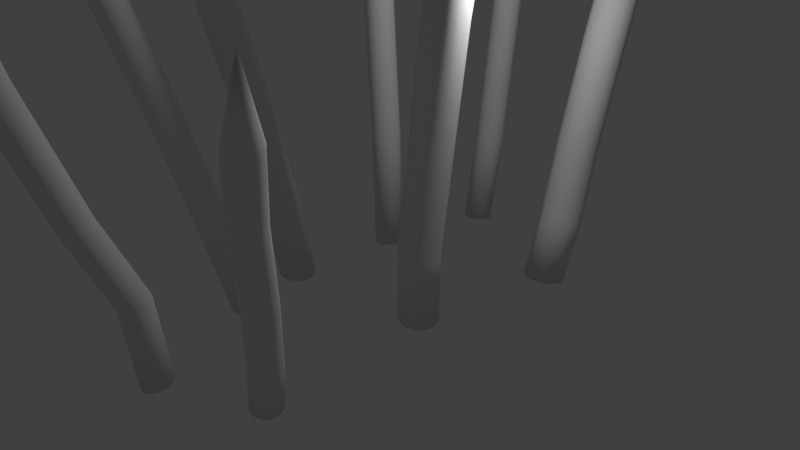 # Source: spears_blood.blend  (saved by Blender 2.66.0; exported with 4.5.12 LTS)
import bpy
from mathutils import Matrix  # noqa: F401  (used for matrix-valued properties, if any)

bpy.ops.wm.read_factory_settings(use_empty=True)
scene = bpy.context.scene
scene.name = 'Scene'

# ---- collections
col_collection_1 = bpy.data.collections.new('Collection 1'); scene.collection.children.link(col_collection_1)

# ---- materials (node trees are filled in below, after node groups)
mat_bark = bpy.data.materials.new('bark')
mat_bark.alpha_threshold = 0.0
mat_bark.use_transparent_shadow = False
mat_bark.preview_render_type = 'FLAT'
mat_bark.roughness = 0.5
mat_bark.specular_intensity = 0.1061
mat_bark.line_color = (0.0, 0.0, 0.0, 1.0)
mat_tip = bpy.data.materials.new('tip')
mat_tip.alpha_threshold = 0.0
mat_tip.use_transparent_shadow = False
mat_tip.roughness = 0.5
mat_tip.line_color = (0.0, 0.0, 0.0, 1.0)
mat_bloodbark = bpy.data.materials.new('bloodbark')
mat_bloodbark.alpha_threshold = 0.0
mat_bloodbark.use_transparent_shadow = False
mat_bloodbark.roughness = 0.5
mat_bloodbark.line_color = (0.0, 0.0, 0.0, 1.0)

# ---- material node trees

# ---- world
world_world = bpy.data.worlds.new('World'); scene.world = world_world
world_world.color = (0.05088, 0.05088, 0.05088)
world_world.use_sun_shadow = False
world_world.sun_shadow_jitter_overblur = 0.0
world_world.cycles.sampling_method = 'MANUAL'
world_world.cycles.sample_map_resolution = 256

# ---- cameras
cam_camera = bpy.data.cameras.new('Camera')
cam_camera.clip_end = 100.0
cam_camera.lens = 35.0
cam_camera.sensor_width = 32.0
cam_camera.sensor_height = 18.0
cam_camera.ortho_scale = 7.314
cam_camera.dof.focus_distance = 0.0
cam_camera.dof.aperture_fstop = 128.0

# ---- lights
light_lamp = bpy.data.lights.new('Lamp', 'POINT')
light_lamp.transmission_factor = 0.0
light_lamp.cutoff_distance = 30.0
light_lamp.energy = 100.0
light_lamp.shadow_buffer_clip_start = 1.001
light_lamp.shadow_soft_size = 0.1
light_lamp.shadow_maximum_resolution = 0.006
light_lamp.use_absolute_resolution = True
light_lamp.cycles.use_multiple_importance_sampling = False

# ---- meshes
me_grid_014 = bpy.data.meshes.new('Grid.014')
me_grid_014.from_pydata([(-0.2662, -4.35, 2.868), (-0.1889, -3.886, 1.676), (-0.179, -3.887, 1.728), (-0.07683, -3.9, 1.642), (-0.07803, -3.906, 1.689), (-0.002127, -3.972, 1.664), (-0.009439, -3.986, 1.714), (0.02306, -4.065, 1.622), (0.01812, -4.075, 1.661), (-0.004661, -4.164, 1.628), (-0.01213, -4.178, 1.674), (-0.07851, -4.224, 1.561), (-0.08291, -4.238, 1.623), (-0.1819, -4.245, 1.583), (-0.1844, -4.269, 1.648), (-0.2759, -4.219, 1.554), (-0.2802, -4.233, 1.614), (-0.3383, -4.157, 1.602), (-0.354, -4.17, 1.662), (-0.3723, -4.051, 1.586), (-0.3766, -4.065, 1.646), (-0.3518, -3.981, 1.651), (-0.3513, -3.979, 1.702), (-0.2649, -3.897, 1.636), (-0.2755, -3.902, 1.682), (-0.09491, -3.616, 0.5528), (0.003421, -3.644, 0.5508), (0.07468, -3.716, 0.5387), (0.09978, -3.812, 0.5197), (0.07199, -3.907, 0.4989), (-0.001247, -3.975, 0.4818), (-0.1003, -3.998, 0.4731), (-0.1986, -3.97, 0.475), (-0.2699, -3.899, 0.4871), (-0.295, -3.803, 0.5061), (-0.2672, -3.708, 0.5269), (-0.194, -3.639, 0.544), (-0.07723, -3.117, -0.9246), (0.02144, -3.144, -0.928), (0.09347, -3.215, -0.9417), (0.1196, -3.31, -0.9621), (0.09271, -3.405, -0.9836), (0.02013, -3.474, -1.001), (-0.07875, -3.499, -1.008), (-0.1774, -3.472, -1.005), (-0.2495, -3.401, -0.9913), (-0.2755, -3.306, -0.9709), (-0.2487, -3.211, -0.9494), (-0.1761, -3.142, -0.9324), (0.04076, -2.726, -1.883), (0.1395, -2.752, -1.886), (0.2117, -2.822, -1.899), (0.238, -2.918, -1.919), (0.2114, -3.013, -1.94), (0.139, -3.083, -1.957), (0.04019, -3.107, -1.965), (-0.05855, -3.081, -1.961), (-0.1307, -3.01, -1.948), (-0.1571, -2.915, -1.928), (-0.1305, -2.82, -1.907), (-0.05805, -2.75, -1.89), (0.04791, -2.617, -2.937), (0.1467, -2.643, -2.94), (0.2189, -2.713, -2.953), (0.2452, -2.809, -2.973), (0.2186, -2.904, -2.994), (0.1462, -2.974, -3.011), (0.04734, -2.998, -3.019), (-0.05139, -2.972, -3.016), (-0.1236, -2.901, -3.002), (-0.1499, -2.806, -2.982), (-0.1233, -2.711, -2.961), (-0.0509, -2.641, -2.945), (2.024, -2.656, 1.063), (1.828, -2.393, 0.2059), (1.849, -2.385, 0.2411), (1.931, -2.404, 0.1599), (1.94, -2.403, 0.1933), (2.013, -2.466, 0.1601), (2.017, -2.473, 0.1969), (2.036, -2.563, 0.1245), (2.04, -2.566, 0.1527), (2.017, -2.66, 0.1333), (2.02, -2.666, 0.1673), (1.936, -2.734, 0.09963), (1.945, -2.739, 0.144), (1.842, -2.758, 0.1351), (1.854, -2.772, 0.1818), (1.743, -2.745, 0.1335), (1.752, -2.749, 0.1768), (1.688, -2.68, 0.1805), (1.685, -2.684, 0.226), (1.644, -2.582, 0.1762), (1.653, -2.586, 0.2198), (1.672, -2.501, 0.2197), (1.682, -2.49, 0.2557), (1.747, -2.415, 0.1923), (1.747, -2.413, 0.2275), (1.677, -2.307, -0.6076), (1.774, -2.328, -0.6285), (1.845, -2.395, -0.6517), (1.873, -2.491, -0.6711), (1.848, -2.589, -0.6814), (1.778, -2.663, -0.6799), (1.682, -2.694, -0.6669), (1.585, -2.673, -0.646), (1.513, -2.606, -0.6227), (1.486, -2.511, -0.6033), (1.511, -2.413, -0.593), (1.58, -2.338, -0.5946), (1.364, -2.061, -1.656), (1.461, -2.081, -1.678), (1.533, -2.147, -1.702), (1.561, -2.242, -1.723), (1.537, -2.34, -1.734), (1.468, -2.415, -1.732), (1.372, -2.447, -1.719), (1.275, -2.427, -1.697), (1.203, -2.361, -1.672), (1.175, -2.266, -1.651), (1.199, -2.168, -1.641), (1.268, -2.093, -1.642), (1.214, -1.965, -2.459), (1.311, -1.985, -2.481), (1.384, -2.051, -2.505), (1.412, -2.146, -2.525), (1.388, -2.244, -2.536), (1.319, -2.32, -2.534), (1.224, -2.352, -2.521), (1.127, -2.332, -2.499), (1.054, -2.266, -2.474), (1.026, -2.171, -2.454), (1.05, -2.073, -2.443), (1.118, -1.998, -2.445), (1.049, -1.893, -3.105), (1.146, -1.912, -3.127), (1.218, -1.978, -3.151), (1.246, -2.073, -3.171), (1.223, -2.172, -3.182), (1.154, -2.247, -3.18), (1.058, -2.279, -3.167), (0.9613, -2.26, -3.145), (0.8889, -2.193, -3.12), (0.8607, -2.099, -3.1), (0.8842, -2.0, -3.089), (0.953, -1.925, -3.091), (-1.36, -3.179, 4.805), (-1.252, -2.587, 3.164), (-1.244, -2.592, 3.235), (-1.138, -2.592, 3.122), (-1.141, -2.603, 3.185), (-1.061, -2.665, 3.159), (-1.07, -2.685, 3.228), (-1.03, -2.756, 3.113), (-1.036, -2.769, 3.165), (-1.054, -2.86, 3.131), (-1.063, -2.878, 3.193), (-1.122, -2.919, 3.046), (-1.128, -2.939, 3.13), (-1.225, -2.947, 3.076), (-1.23, -2.979, 3.166), (-1.319, -2.923, 3.034), (-1.325, -2.943, 3.116), (-1.386, -2.867, 3.092), (-1.404, -2.886, 3.173), (-1.424, -2.758, 3.058), (-1.43, -2.778, 3.14), (-1.409, -2.691, 3.139), (-1.411, -2.693, 3.207), (-1.326, -2.598, 3.111), (-1.338, -2.608, 3.174), (-1.121, -2.2, 1.636), (-1.022, -2.223, 1.637), (-0.947, -2.292, 1.629), (-0.9169, -2.389, 1.614), (-0.9397, -2.486, 1.595), (-1.009, -2.558, 1.578), (-1.107, -2.586, 1.567), (-1.206, -2.563, 1.566), (-1.281, -2.494, 1.574), (-1.311, -2.398, 1.59), (-1.288, -2.3, 1.609), (-1.219, -2.228, 1.625), (-1.062, -1.548, -0.3904), (-0.9618, -1.57, -0.3911), (-0.8862, -1.638, -0.4016), (-0.8551, -1.733, -0.419), (-0.8769, -1.83, -0.4386), (-0.9457, -1.903, -0.4553), (-1.043, -1.933, -0.4645), (-1.143, -1.911, -0.4637), (-1.219, -1.843, -0.4533), (-1.25, -1.748, -0.4359), (-1.228, -1.65, -0.4162), (-1.159, -1.577, -0.3996), (-0.9325, -1.155, -1.9), (-0.8326, -1.177, -1.901), (-0.7569, -1.244, -1.911), (-0.7256, -1.34, -1.927), (-0.7471, -1.437, -1.946), (-0.8157, -1.511, -1.963), (-0.913, -1.541, -1.972), (-1.013, -1.519, -1.971), (-1.089, -1.451, -1.961), (-1.12, -1.355, -1.944), (-1.098, -1.258, -1.925), (-1.03, -1.185, -1.909), (-0.8718, -0.8388, -3.131), (-0.7718, -0.8607, -3.132), (-0.6961, -0.9285, -3.142), (-0.6648, -1.024, -3.159), (-0.6863, -1.121, -3.178), (-0.7549, -1.195, -3.194), (-0.8522, -1.225, -3.203), (-0.9522, -1.203, -3.203), (-1.028, -1.135, -3.193), (-1.059, -1.039, -3.176), (-1.038, -0.942, -3.157), (-0.9691, -0.8685, -3.14), (-1.742, -1.137, 4.042), (-1.599, -0.744, 2.558), (-1.587, -0.7382, 2.622), (-1.432, -0.7544, 2.525), (-1.436, -0.7564, 2.582), (-1.318, -0.8274, 2.564), (-1.33, -0.8389, 2.625), (-1.272, -0.9366, 2.526), (-1.281, -0.943, 2.573), (-1.306, -1.05, 2.543), (-1.318, -1.061, 2.6), (-1.406, -1.132, 2.466), (-1.415, -1.141, 2.541), (-1.557, -1.161, 2.489), (-1.562, -1.182, 2.571), (-1.695, -1.144, 2.447), (-1.704, -1.153, 2.521), (-1.794, -1.073, 2.494), (-1.819, -1.081, 2.567), (-1.85, -0.9575, 2.46), (-1.859, -0.9666, 2.534), (-1.829, -0.8683, 2.532), (-1.831, -0.8594, 2.593), (-1.707, -0.7672, 2.508), (-1.725, -0.7683, 2.564), (-1.412, -0.6149, 1.127), (-1.265, -0.6387, 1.133), (-1.155, -0.7155, 1.13), (-1.11, -0.8248, 1.12), (-1.143, -0.9373, 1.105), (-1.244, -1.023, 1.088), (-1.387, -1.059, 1.076), (-1.533, -1.035, 1.07), (-1.644, -0.9579, 1.072), (-1.689, -0.8486, 1.082), (-1.656, -0.7361, 1.098), (-1.555, -0.6505, 1.114), (-1.351, -0.1671, -0.6522), (-1.204, -0.1896, -0.6481), (-1.093, -0.2653, -0.6526), (-1.046, -0.3741, -0.6645), (-1.077, -0.4867, -0.6806), (-1.178, -0.573, -0.6966), (-1.32, -0.6098, -0.7082), (-1.467, -0.5873, -0.7122), (-1.579, -0.5116, -0.7077), (-1.625, -0.4028, -0.6958), (-1.594, -0.2902, -0.6797), (-1.494, -0.2039, -0.6637), (-1.174, 0.0251, -2.012), (-1.027, 0.002892, -2.008), (-0.9156, -0.07271, -2.012), (-0.8689, -0.1814, -2.023), (-0.8997, -0.2942, -2.039), (-0.9998, -0.3807, -2.055), (-1.142, -0.4179, -2.066), (-1.289, -0.3956, -2.07), (-1.401, -0.32, -2.066), (-1.448, -0.2113, -2.055), (-1.417, -0.09857, -2.039), (-1.317, -0.01204, -2.024), (-1.095, 0.1758, -3.123), (-0.9485, 0.1536, -3.119), (-0.8368, 0.07798, -3.123), (-0.79, -0.03076, -3.135), (-0.8208, -0.1435, -3.15), (-0.9209, -0.23, -3.166), (-1.063, -0.2672, -3.177), (-1.21, -0.245, -3.182), (-1.322, -0.1694, -3.177), (-1.369, -0.06063, -3.166), (-1.338, 0.05211, -3.151), (-1.238, 0.1386, -3.135), (1.598, 0.5132, 3.192), (1.459, 0.6279, 1.87), (1.48, 0.649, 1.922), (1.603, 0.6067, 1.821), (1.609, 0.6174, 1.87), (1.713, 0.53, 1.847), (1.713, 0.5309, 1.902), (1.752, 0.3947, 1.82), (1.753, 0.3981, 1.862), (1.729, 0.2676, 1.852), (1.728, 0.2686, 1.902), (1.63, 0.1568, 1.808), (1.635, 0.1634, 1.874), (1.5, 0.1295, 1.85), (1.509, 0.1244, 1.922), (1.368, 0.1417, 1.831), (1.374, 0.1482, 1.895), (1.286, 0.2352, 1.876), (1.276, 0.2425, 1.942), (1.225, 0.3614, 1.842), (1.23, 0.3679, 1.907), (1.253, 0.4806, 1.891), (1.261, 0.5048, 1.942), (1.354, 0.5907, 1.844), (1.348, 0.6024, 1.894), (1.374, 0.5187, 0.6857), (1.507, 0.4911, 0.6742), (1.608, 0.4006, 0.6658), (1.65, 0.2715, 0.6629), (1.623, 0.1383, 0.6662), (1.532, 0.03677, 0.6747), (1.404, -0.005898, 0.6863), (1.271, 0.02171, 0.6978), (1.17, 0.1122, 0.7062), (1.128, 0.2413, 0.7091), (1.155, 0.3745, 0.7058), (1.245, 0.476, 0.6973), (1.112, 0.5599, -0.9524), (1.244, 0.5334, -0.9658), (1.346, 0.4437, -0.9761), (1.389, 0.3148, -0.9807), (1.363, 0.1813, -0.9782), (1.274, 0.079, -0.9695), (1.146, 0.03524, -0.9567), (1.013, 0.06177, -0.9434), (0.9112, 0.1515, -0.9331), (0.8677, 0.2803, -0.9285), (0.8941, 0.4138, -0.9309), (0.9834, 0.5162, -0.9397), (1.031, 0.47, -2.152), (1.163, 0.4438, -2.165), (1.265, 0.3544, -2.175), (1.309, 0.2257, -2.179), (1.283, 0.09217, -2.176), (1.194, -0.01036, -2.167), (1.066, -0.05444, -2.155), (0.9334, -0.02826, -2.141), (0.8314, 0.06117, -2.131), (0.7875, 0.1899, -2.127), (0.8136, 0.3234, -2.13), (0.9025, 0.4259, -2.139), (0.919, 0.5637, -3.139), (1.052, 0.5375, -3.152), (1.154, 0.448, -3.162), (1.198, 0.3193, -3.166), (1.172, 0.1858, -3.163), (1.083, 0.08329, -3.154), (0.9546, 0.03921, -3.141), (0.8218, 0.06539, -3.128), (0.7198, 0.1548, -3.118), (0.6759, 0.2835, -3.114), (0.702, 0.417, -3.117), (0.7909, 0.5196, -3.126), (-1.569, 1.915, 6.92), (-1.558, 1.854, 4.807), (-1.575, 1.872, 4.891), (-1.514, 1.956, 4.751), (-1.525, 1.962, 4.829), (-1.442, 2.024, 4.812), (-1.447, 2.023, 4.899), (-1.334, 2.029, 4.784), (-1.34, 2.029, 4.85), (-1.248, 1.989, 4.838), (-1.254, 1.988, 4.918), (-1.181, 1.897, 4.762), (-1.191, 1.901, 4.867), (-1.187, 1.797, 4.813), (-1.188, 1.802, 4.929), (-1.216, 1.703, 4.764), (-1.226, 1.707, 4.866), (-1.303, 1.658, 4.818), (-1.316, 1.651, 4.92), (-1.402, 1.636, 4.748), (-1.411, 1.64, 4.851), (-1.488, 1.677, 4.821), (-1.509, 1.686, 4.901), (-1.547, 1.771, 4.753), (-1.561, 1.768, 4.831), (-1.388, 1.795, 2.888), (-1.344, 1.887, 2.89), (-1.261, 1.945, 2.897), (-1.159, 1.954, 2.906), (-1.067, 1.91, 2.916), (-1.009, 1.826, 2.923), (-1.001, 1.724, 2.927), (-1.045, 1.632, 2.925), (-1.129, 1.574, 2.918), (-1.23, 1.565, 2.909), (-1.322, 1.609, 2.899), (-1.38, 1.693, 2.892), (-1.317, 1.632, 0.3091), (-1.274, 1.725, 0.3081), (-1.191, 1.784, 0.3115), (-1.089, 1.793, 0.3184), (-0.9964, 1.75, 0.327), (-0.9379, 1.667, 0.3349), (-0.9291, 1.565, 0.3401), (-0.9723, 1.472, 0.3411), (-1.056, 1.413, 0.3377), (-1.157, 1.404, 0.3308), (-1.25, 1.447, 0.3222), (-1.308, 1.53, 0.3143), (-1.159, 1.576, -1.59), (-1.116, 1.669, -1.591), (-1.033, 1.728, -1.587), (-0.9311, 1.738, -1.579), (-0.8386, 1.695, -1.57), (-0.78, 1.612, -1.561), (-0.7709, 1.51, -1.556), (-0.8138, 1.417, -1.555), (-0.8972, 1.358, -1.559), (-0.9987, 1.348, -1.567), (-1.091, 1.391, -1.576), (-1.15, 1.474, -1.584), (-1.036, 1.486, -3.134), (-0.9927, 1.579, -3.135), (-0.9093, 1.638, -3.131), (-0.8078, 1.648, -3.123), (-0.7153, 1.605, -3.114), (-0.6566, 1.522, -3.105), (-0.6475, 1.42, -3.1), (-0.6904, 1.327, -3.099), (-0.7738, 1.268, -3.103), (-0.8754, 1.258, -3.111), (-0.9679, 1.301, -3.12), (-1.027, 1.384, -3.129), (1.286, 3.94, 1.908), (1.316, 3.781, 0.8191), (1.332, 3.813, 0.8586), (1.468, 3.746, 0.7946), (1.469, 3.766, 0.8325), (1.574, 3.671, 0.8369), (1.567, 3.683, 0.8808), (1.611, 3.528, 0.8421), (1.606, 3.54, 0.875), (1.577, 3.407, 0.8877), (1.57, 3.419, 0.9281), (1.476, 3.289, 0.8645), (1.473, 3.31, 0.9167), (1.336, 3.275, 0.8937), (1.337, 3.284, 0.953), (1.205, 3.287, 0.8661), (1.203, 3.306, 0.917), (1.12, 3.393, 0.8799), (1.102, 3.414, 0.9308), (1.068, 3.514, 0.826), (1.065, 3.534, 0.8773), (1.096, 3.643, 0.8464), (1.099, 3.678, 0.8835), (1.21, 3.741, 0.7967), (1.198, 3.764, 0.8344), (1.379, 3.423, -0.1399), (1.515, 3.389, -0.1343), (1.615, 3.293, -0.1176), (1.653, 3.161, -0.0942), (1.618, 3.029, -0.07038), (1.52, 2.931, -0.05252), (1.385, 2.894, -0.04541), (1.249, 2.928, -0.05096), (1.149, 3.024, -0.06767), (1.112, 3.156, -0.09108), (1.147, 3.288, -0.1149), (1.245, 3.386, -0.1328), (1.312, 3.129, -1.455), (1.448, 3.096, -1.451), (1.549, 3.001, -1.436), (1.588, 2.869, -1.414), (1.554, 2.736, -1.391), (1.457, 2.637, -1.373), (1.323, 2.599, -1.364), (1.187, 2.633, -1.368), (1.086, 2.728, -1.383), (1.047, 2.86, -1.405), (1.081, 2.993, -1.429), (1.178, 3.091, -1.447), (1.376, 2.789, -2.406), (1.512, 2.756, -2.402), (1.613, 2.661, -2.387), (1.652, 2.529, -2.364), (1.619, 2.396, -2.341), (1.522, 2.298, -2.322), (1.388, 2.26, -2.314), (1.252, 2.293, -2.318), (1.15, 2.387, -2.333), (1.111, 2.519, -2.355), (1.144, 2.652, -2.379), (1.241, 2.751, -2.398), (1.366, 2.508, -3.179), (1.502, 2.475, -3.175), (1.604, 2.38, -3.16), (1.643, 2.248, -3.137), (1.61, 2.115, -3.113), (1.513, 2.016, -3.095), (1.378, 1.978, -3.086), (1.242, 2.011, -3.09), (1.141, 2.106, -3.106), (1.102, 2.238, -3.128), (1.135, 2.371, -3.152), (1.232, 2.47, -3.17), (-0.5218, 4.241, 5.046), (-0.4952, 4.108, 3.33), (-0.4839, 4.132, 3.397), (-0.3838, 4.082, 3.289), (-0.3834, 4.098, 3.351), (-0.3059, 4.028, 3.343), (-0.3112, 4.037, 3.414), (-0.2785, 3.922, 3.327), (-0.282, 3.932, 3.38), (-0.3025, 3.833, 3.376), (-0.3082, 3.842, 3.44), (-0.376, 3.745, 3.317), (-0.3782, 3.761, 3.402), (-0.4779, 3.734, 3.357), (-0.4777, 3.742, 3.451), (-0.5736, 3.741, 3.314), (-0.5757, 3.757, 3.397), (-0.6368, 3.819, 3.353), (-0.6504, 3.836, 3.435), (-0.675, 3.908, 3.289), (-0.6771, 3.924, 3.373), (-0.6553, 4.005, 3.344), (-0.6534, 4.031, 3.408), (-0.572, 4.077, 3.287), (-0.581, 4.094, 3.349), (-0.4431, 3.828, 1.782), (-0.3439, 3.804, 1.787), (-0.2704, 3.734, 1.798), (-0.2424, 3.637, 1.812), (-0.2674, 3.539, 1.825), (-0.3385, 3.466, 1.833), (-0.4369, 3.438, 1.835), (-0.5361, 3.462, 1.83), (-0.6095, 3.533, 1.819), (-0.6376, 3.63, 1.805), (-0.6126, 3.728, 1.792), (-0.5414, 3.8, 1.784), (-0.4855, 3.591, -0.3104), (-0.386, 3.567, -0.3077), (-0.3119, 3.497, -0.2992), (-0.283, 3.4, -0.2874), (-0.307, 3.302, -0.2753), (-0.3775, 3.228, -0.2661), (-0.4756, 3.2, -0.2625), (-0.575, 3.223, -0.2652), (-0.6492, 3.293, -0.2736), (-0.6781, 3.39, -0.2855), (-0.6541, 3.489, -0.2976), (-0.5836, 3.562, -0.3068), (-0.4336, 3.325, -1.844), (-0.3341, 3.301, -1.841), (-0.2598, 3.232, -1.832), (-0.2306, 3.135, -1.819), (-0.2543, 3.036, -1.807), (-0.3246, 2.963, -1.797), (-0.4227, 2.934, -1.793), (-0.5222, 2.958, -1.796), (-0.5965, 3.027, -1.805), (-0.6257, 3.124, -1.817), (-0.6019, 3.222, -1.83), (-0.5316, 3.296, -1.84), (-0.4358, 3.105, -3.091), (-0.3363, 3.081, -3.088), (-0.262, 3.012, -3.079), (-0.2328, 2.915, -3.067), (-0.2565, 2.816, -3.054), (-0.3268, 2.743, -3.045), (-0.4249, 2.714, -3.041), (-0.5244, 2.738, -3.044), (-0.5987, 2.807, -3.053), (-0.6279, 2.904, -3.065), (-0.6041, 3.003, -3.078), (-0.5338, 3.076, -3.087)], [], [(1, 2, 4, 3), (3, 4, 6, 5), (5, 6, 8, 7), (7, 8, 10, 9), (9, 10, 12, 11), (11, 12, 14, 13), (13, 14, 16, 15), (15, 16, 18, 17), (17, 18, 20, 19), (19, 20, 22, 21), (23, 24, 2, 1), (21, 22, 24, 23), (4, 2, 0), (23, 1, 25, 36), (6, 4, 0), (8, 6, 0), (2, 24, 0), (20, 18, 0), (10, 8, 0), (22, 20, 0), (12, 10, 0), (24, 22, 0), (16, 14, 0), (14, 12, 0), (18, 16, 0), (29, 30, 42, 41), (19, 21, 35, 34), (15, 17, 33, 32), (11, 13, 31, 30), (7, 9, 29, 28), (3, 5, 27, 26), (1, 3, 26, 25), (21, 23, 36, 35), (17, 19, 34, 33), (13, 15, 32, 31), (9, 11, 30, 29), (5, 7, 28, 27), (48, 37, 49, 60), (36, 25, 37, 48), (30, 31, 43, 42), (31, 32, 44, 43), (25, 26, 38, 37), (32, 33, 45, 44), (26, 27, 39, 38), (33, 34, 46, 45), (27, 28, 40, 39), (34, 35, 47, 46), (28, 29, 41, 40), (35, 36, 48, 47), (55, 56, 68, 67), (42, 43, 55, 54), (43, 44, 56, 55), (37, 38, 50, 49), (44, 45, 57, 56), (38, 39, 51, 50), (45, 46, 58, 57), (39, 40, 52, 51), (46, 47, 59, 58), (40, 41, 53, 52), (47, 48, 60, 59), (41, 42, 54, 53), (61, 62, 63, 64, 65, 66, 67, 68, 69, 70, 71, 72), (49, 50, 62, 61), (56, 57, 69, 68), (50, 51, 63, 62), (57, 58, 70, 69), (51, 52, 64, 63), (58, 59, 71, 70), (52, 53, 65, 64), (59, 60, 72, 71), (53, 54, 66, 65), (60, 49, 61, 72), (54, 55, 67, 66), (74, 75, 77, 76), (76, 77, 79, 78), (78, 79, 81, 80), (80, 81, 83, 82), (82, 83, 85, 84), (84, 85, 87, 86), (86, 87, 89, 88), (88, 89, 91, 90), (90, 91, 93, 92), (92, 93, 95, 94), (96, 97, 75, 74), (94, 95, 97, 96), (77, 75, 73), (96, 74, 98, 109), (79, 77, 73), (81, 79, 73), (75, 97, 73), (93, 91, 73), (83, 81, 73), (95, 93, 73), (85, 83, 73), (97, 95, 73), (89, 87, 73), (87, 85, 73), (91, 89, 73), (102, 103, 115, 114), (92, 94, 108, 107), (88, 90, 106, 105), (84, 86, 104, 103), (80, 82, 102, 101), (76, 78, 100, 99), (74, 76, 99, 98), (94, 96, 109, 108), (90, 92, 107, 106), (86, 88, 105, 104), (82, 84, 103, 102), (78, 80, 101, 100), (121, 110, 122, 133), (109, 98, 110, 121), (103, 104, 116, 115), (104, 105, 117, 116), (98, 99, 111, 110), (105, 106, 118, 117), (99, 100, 112, 111), (106, 107, 119, 118), (100, 101, 113, 112), (107, 108, 120, 119), (101, 102, 114, 113), (108, 109, 121, 120), (128, 129, 141, 140), (115, 116, 128, 127), (116, 117, 129, 128), (110, 111, 123, 122), (117, 118, 130, 129), (111, 112, 124, 123), (118, 119, 131, 130), (112, 113, 125, 124), (119, 120, 132, 131), (113, 114, 126, 125), (120, 121, 133, 132), (114, 115, 127, 126), (134, 135, 136, 137, 138, 139, 140, 141, 142, 143, 144, 145), (122, 123, 135, 134), (129, 130, 142, 141), (123, 124, 136, 135), (130, 131, 143, 142), (124, 125, 137, 136), (131, 132, 144, 143), (125, 126, 138, 137), (132, 133, 145, 144), (126, 127, 139, 138), (133, 122, 134, 145), (127, 128, 140, 139), (147, 148, 150, 149), (149, 150, 152, 151), (151, 152, 154, 153), (153, 154, 156, 155), (155, 156, 158, 157), (157, 158, 160, 159), (159, 160, 162, 161), (161, 162, 164, 163), (163, 164, 166, 165), (165, 166, 168, 167), (169, 170, 148, 147), (167, 168, 170, 169), (150, 148, 146), (169, 147, 171, 182), (152, 150, 146), (154, 152, 146), (148, 170, 146), (166, 164, 146), (156, 154, 146), (168, 166, 146), (158, 156, 146), (170, 168, 146), (162, 160, 146), (160, 158, 146), (164, 162, 146), (175, 176, 188, 187), (165, 167, 181, 180), (161, 163, 179, 178), (157, 159, 177, 176), (153, 155, 175, 174), (149, 151, 173, 172), (147, 149, 172, 171), (167, 169, 182, 181), (163, 165, 180, 179), (159, 161, 178, 177), (155, 157, 176, 175), (151, 153, 174, 173), (194, 183, 195, 206), (182, 171, 183, 194), (176, 177, 189, 188), (177, 178, 190, 189), (171, 172, 184, 183), (178, 179, 191, 190), (172, 173, 185, 184), (179, 180, 192, 191), (173, 174, 186, 185), (180, 181, 193, 192), (174, 175, 187, 186), (181, 182, 194, 193), (201, 202, 214, 213), (188, 189, 201, 200), (189, 190, 202, 201), (183, 184, 196, 195), (190, 191, 203, 202), (184, 185, 197, 196), (191, 192, 204, 203), (185, 186, 198, 197), (192, 193, 205, 204), (186, 187, 199, 198), (193, 194, 206, 205), (187, 188, 200, 199), (207, 208, 209, 210, 211, 212, 213, 214, 215, 216, 217, 218), (195, 196, 208, 207), (202, 203, 215, 214), (196, 197, 209, 208), (203, 204, 216, 215), (197, 198, 210, 209), (204, 205, 217, 216), (198, 199, 211, 210), (205, 206, 218, 217), (199, 200, 212, 211), (206, 195, 207, 218), (200, 201, 213, 212), (220, 221, 223, 222), (222, 223, 225, 224), (224, 225, 227, 226), (226, 227, 229, 228), (228, 229, 231, 230), (230, 231, 233, 232), (232, 233, 235, 234), (234, 235, 237, 236), (236, 237, 239, 238), (238, 239, 241, 240), (242, 243, 221, 220), (240, 241, 243, 242), (223, 221, 219), (242, 220, 244, 255), (225, 223, 219), (227, 225, 219), (221, 243, 219), (239, 237, 219), (229, 227, 219), (241, 239, 219), (231, 229, 219), (243, 241, 219), (235, 233, 219), (233, 231, 219), (237, 235, 219), (248, 249, 261, 260), (238, 240, 254, 253), (234, 236, 252, 251), (230, 232, 250, 249), (226, 228, 248, 247), (222, 224, 246, 245), (220, 222, 245, 244), (240, 242, 255, 254), (236, 238, 253, 252), (232, 234, 251, 250), (228, 230, 249, 248), (224, 226, 247, 246), (267, 256, 268, 279), (255, 244, 256, 267), (249, 250, 262, 261), (250, 251, 263, 262), (244, 245, 257, 256), (251, 252, 264, 263), (245, 246, 258, 257), (252, 253, 265, 264), (246, 247, 259, 258), (253, 254, 266, 265), (247, 248, 260, 259), (254, 255, 267, 266), (274, 275, 287, 286), (261, 262, 274, 273), (262, 263, 275, 274), (256, 257, 269, 268), (263, 264, 276, 275), (257, 258, 270, 269), (264, 265, 277, 276), (258, 259, 271, 270), (265, 266, 278, 277), (259, 260, 272, 271), (266, 267, 279, 278), (260, 261, 273, 272), (280, 281, 282, 283, 284, 285, 286, 287, 288, 289, 290, 291), (268, 269, 281, 280), (275, 276, 288, 287), (269, 270, 282, 281), (276, 277, 289, 288), (270, 271, 283, 282), (277, 278, 290, 289), (271, 272, 284, 283), (278, 279, 291, 290), (272, 273, 285, 284), (279, 268, 280, 291), (273, 274, 286, 285), (293, 294, 296, 295), (295, 296, 298, 297), (297, 298, 300, 299), (299, 300, 302, 301), (301, 302, 304, 303), (303, 304, 306, 305), (305, 306, 308, 307), (307, 308, 310, 309), (309, 310, 312, 311), (311, 312, 314, 313), (315, 316, 294, 293), (313, 314, 316, 315), (296, 294, 292), (315, 293, 317, 328), (298, 296, 292), (300, 298, 292), (294, 316, 292), (312, 310, 292), (302, 300, 292), (314, 312, 292), (304, 302, 292), (316, 314, 292), (308, 306, 292), (306, 304, 292), (310, 308, 292), (321, 322, 334, 333), (311, 313, 327, 326), (307, 309, 325, 324), (303, 305, 323, 322), (299, 301, 321, 320), (295, 297, 319, 318), (293, 295, 318, 317), (313, 315, 328, 327), (309, 311, 326, 325), (305, 307, 324, 323), (301, 303, 322, 321), (297, 299, 320, 319), (340, 329, 341, 352), (328, 317, 329, 340), (322, 323, 335, 334), (323, 324, 336, 335), (317, 318, 330, 329), (324, 325, 337, 336), (318, 319, 331, 330), (325, 326, 338, 337), (319, 320, 332, 331), (326, 327, 339, 338), (320, 321, 333, 332), (327, 328, 340, 339), (347, 348, 360, 359), (334, 335, 347, 346), (335, 336, 348, 347), (329, 330, 342, 341), (336, 337, 349, 348), (330, 331, 343, 342), (337, 338, 350, 349), (331, 332, 344, 343), (338, 339, 351, 350), (332, 333, 345, 344), (339, 340, 352, 351), (333, 334, 346, 345), (353, 354, 355, 356, 357, 358, 359, 360, 361, 362, 363, 364), (341, 342, 354, 353), (348, 349, 361, 360), (342, 343, 355, 354), (349, 350, 362, 361), (343, 344, 356, 355), (350, 351, 363, 362), (344, 345, 357, 356), (351, 352, 364, 363), (345, 346, 358, 357), (352, 341, 353, 364), (346, 347, 359, 358), (366, 367, 369, 368), (368, 369, 371, 370), (370, 371, 373, 372), (372, 373, 375, 374), (374, 375, 377, 376), (376, 377, 379, 378), (378, 379, 381, 380), (380, 381, 383, 382), (382, 383, 385, 384), (384, 385, 387, 386), (388, 389, 367, 366), (386, 387, 389, 388), (369, 367, 365), (388, 366, 390, 401), (371, 369, 365), (373, 371, 365), (367, 389, 365), (385, 383, 365), (375, 373, 365), (387, 385, 365), (377, 375, 365), (389, 387, 365), (381, 379, 365), (379, 377, 365), (383, 381, 365), (394, 395, 407, 406), (384, 386, 400, 399), (380, 382, 398, 397), (376, 378, 396, 395), (372, 374, 394, 393), (368, 370, 392, 391), (366, 368, 391, 390), (386, 388, 401, 400), (382, 384, 399, 398), (378, 380, 397, 396), (374, 376, 395, 394), (370, 372, 393, 392), (413, 402, 414, 425), (401, 390, 402, 413), (395, 396, 408, 407), (396, 397, 409, 408), (390, 391, 403, 402), (397, 398, 410, 409), (391, 392, 404, 403), (398, 399, 411, 410), (392, 393, 405, 404), (399, 400, 412, 411), (393, 394, 406, 405), (400, 401, 413, 412), (420, 421, 433, 432), (407, 408, 420, 419), (408, 409, 421, 420), (402, 403, 415, 414), (409, 410, 422, 421), (403, 404, 416, 415), (410, 411, 423, 422), (404, 405, 417, 416), (411, 412, 424, 423), (405, 406, 418, 417), (412, 413, 425, 424), (406, 407, 419, 418), (426, 427, 428, 429, 430, 431, 432, 433, 434, 435, 436, 437), (414, 415, 427, 426), (421, 422, 434, 433), (415, 416, 428, 427), (422, 423, 435, 434), (416, 417, 429, 428), (423, 424, 436, 435), (417, 418, 430, 429), (424, 425, 437, 436), (418, 419, 431, 430), (425, 414, 426, 437), (419, 420, 432, 431), (439, 440, 442, 441), (441, 442, 444, 443), (443, 444, 446, 445), (445, 446, 448, 447), (447, 448, 450, 449), (449, 450, 452, 451), (451, 452, 454, 453), (453, 454, 456, 455), (455, 456, 458, 457), (457, 458, 460, 459), (461, 462, 440, 439), (459, 460, 462, 461), (442, 440, 438), (461, 439, 463, 474), (444, 442, 438), (446, 444, 438), (440, 462, 438), (458, 456, 438), (448, 446, 438), (460, 458, 438), (450, 448, 438), (462, 460, 438), (454, 452, 438), (452, 450, 438), (456, 454, 438), (467, 468, 480, 479), (457, 459, 473, 472), (453, 455, 471, 470), (449, 451, 469, 468), (445, 447, 467, 466), (441, 443, 465, 464), (439, 441, 464, 463), (459, 461, 474, 473), (455, 457, 472, 471), (451, 453, 470, 469), (447, 449, 468, 467), (443, 445, 466, 465), (486, 475, 487, 498), (474, 463, 475, 486), (468, 469, 481, 480), (469, 470, 482, 481), (463, 464, 476, 475), (470, 471, 483, 482), (464, 465, 477, 476), (471, 472, 484, 483), (465, 466, 478, 477), (472, 473, 485, 484), (466, 467, 479, 478), (473, 474, 486, 485), (493, 494, 506, 505), (480, 481, 493, 492), (481, 482, 494, 493), (475, 476, 488, 487), (482, 483, 495, 494), (476, 477, 489, 488), (483, 484, 496, 495), (477, 478, 490, 489), (484, 485, 497, 496), (478, 479, 491, 490), (485, 486, 498, 497), (479, 480, 492, 491), (499, 500, 501, 502, 503, 504, 505, 506, 507, 508, 509, 510), (487, 488, 500, 499), (494, 495, 507, 506), (488, 489, 501, 500), (495, 496, 508, 507), (489, 490, 502, 501), (496, 497, 509, 508), (490, 491, 503, 502), (497, 498, 510, 509), (491, 492, 504, 503), (498, 487, 499, 510), (492, 493, 505, 504), (512, 513, 515, 514), (514, 515, 517, 516), (516, 517, 519, 518), (518, 519, 521, 520), (520, 521, 523, 522), (522, 523, 525, 524), (524, 525, 527, 526), (526, 527, 529, 528), (528, 529, 531, 530), (530, 531, 533, 532), (534, 535, 513, 512), (532, 533, 535, 534), (515, 513, 511), (534, 512, 536, 547), (517, 515, 511), (519, 517, 511), (513, 535, 511), (531, 529, 511), (521, 519, 511), (533, 531, 511), (523, 521, 511), (535, 533, 511), (527, 525, 511), (525, 523, 511), (529, 527, 511), (540, 541, 553, 552), (530, 532, 546, 545), (526, 528, 544, 543), (522, 524, 542, 541), (518, 520, 540, 539), (514, 516, 538, 537), (512, 514, 537, 536), (532, 534, 547, 546), (528, 530, 545, 544), (524, 526, 543, 542), (520, 522, 541, 540), (516, 518, 539, 538), (559, 548, 560, 571), (547, 536, 548, 559), (541, 542, 554, 553), (542, 543, 555, 554), (536, 537, 549, 548), (543, 544, 556, 555), (537, 538, 550, 549), (544, 545, 557, 556), (538, 539, 551, 550), (545, 546, 558, 557), (539, 540, 552, 551), (546, 547, 559, 558), (566, 567, 579, 578), (553, 554, 566, 565), (554, 555, 567, 566), (548, 549, 561, 560), (555, 556, 568, 567), (549, 550, 562, 561), (556, 557, 569, 568), (550, 551, 563, 562), (557, 558, 570, 569), (551, 552, 564, 563), (558, 559, 571, 570), (552, 553, 565, 564), (572, 573, 574, 575, 576, 577, 578, 579, 580, 581, 582, 583), (560, 561, 573, 572), (567, 568, 580, 579), (561, 562, 574, 573), (568, 569, 581, 580), (562, 563, 575, 574), (569, 570, 582, 581), (563, 564, 576, 575), (570, 571, 583, 582), (564, 565, 577, 576), (571, 560, 572, 583), (565, 566, 578, 577)])
me_grid_014.polygons.foreach_set('use_smooth', [True] * 584)
me_grid_014.polygons.foreach_set('material_index', [1, 1, 1, 1, 1, 1, 1, 1, 1, 1, 1, 1, 1, 0, 1, 1, 1, 1, 1, 1, 1, 1, 1, 1, 1, 0, 0, 0, 0, 0, 0, 0, 0, 0, 0, 0, 0, 0, 0, 0, 0, 0, 0, 0, 0, 0, 0, 0, 0, 0, 0, 0, 0, 0, 0, 0, 0, 0, 0, 0, 0, 0, 0, 0, 0, 0, 0, 0, 0, 0, 0, 0, 0, 1, 1, 1, 1, 1, 1, 1, 1, 1, 1, 1, 1, 1, 0, 1, 1, 1, 1, 1, 1, 1, 1, 1, 1, 1, 0, 0, 0, 0, 0, 0, 0, 0, 0, 0, 0, 0, 0, 0, 0, 0, 0, 0, 0, 0, 0, 0, 0, 0, 0, 0, 0, 0, 0, 0, 0, 0, 0, 0, 0, 0, 0, 0, 0, 0, 0, 0, 0, 0, 0, 0, 0, 0, 1, 1, 1, 1, 1, 1, 1, 1, 1, 1, 1, 1, 1, 2, 1, 1, 1, 1, 1, 1, 1, 1, 1, 1, 1, 2, 2, 2, 2, 2, 2, 2, 2, 2, 2, 2, 2, 0, 2, 2, 2, 2, 2, 2, 2, 2, 2, 2, 2, 0, 0, 0, 0, 0, 0, 0, 0, 0, 0, 0, 0, 0, 0, 0, 0, 0, 0, 0, 0, 0, 0, 0, 0, 1, 1, 1, 1, 1, 1, 1, 1, 1, 1, 1, 1, 1, 2, 1, 1, 1, 1, 1, 1, 1, 1, 1, 1, 1, 2, 2, 2, 2, 2, 2, 2, 2, 2, 2, 2, 2, 0, 2, 2, 2, 2, 2, 2, 2, 2, 2, 2, 2, 0, 0, 0, 0, 0, 0, 0, 0, 0, 0, 0, 0, 0, 0, 0, 0, 0, 0, 0, 0, 0, 0, 0, 0, 1, 1, 1, 1, 1, 1, 1, 1, 1, 1, 1, 1, 1, 2, 1, 1, 1, 1, 1, 1, 1, 1, 1, 1, 1, 0, 2, 2, 2, 2, 2, 2, 2, 2, 2, 2, 2, 0, 0, 0, 0, 0, 0, 0, 0, 0, 0, 0, 0, 0, 0, 0, 0, 0, 0, 0, 0, 0, 0, 0, 0, 0, 0, 0, 0, 0, 0, 0, 0, 0, 0, 0, 0, 1, 1, 1, 1, 1, 1, 1, 1, 1, 1, 1, 1, 1, 0, 1, 1, 1, 1, 1, 1, 1, 1, 1, 1, 1, 0, 0, 0, 0, 0, 0, 0, 0, 0, 0, 0, 0, 0, 0, 0, 0, 0, 0, 0, 0, 0, 0, 0, 0, 0, 0, 0, 0, 0, 0, 0, 0, 0, 0, 0, 0, 0, 0, 0, 0, 0, 0, 0, 0, 0, 0, 0, 0, 1, 1, 1, 1, 1, 1, 1, 1, 1, 1, 1, 1, 1, 0, 1, 1, 1, 1, 1, 1, 1, 1, 1, 1, 1, 0, 0, 0, 0, 0, 0, 0, 0, 0, 0, 0, 0, 0, 0, 0, 0, 0, 0, 0, 0, 0, 0, 0, 0, 0, 0, 0, 0, 0, 0, 0, 0, 0, 0, 0, 0, 0, 0, 0, 0, 0, 0, 0, 0, 0, 0, 0, 0, 1, 1, 1, 1, 1, 1, 1, 1, 1, 1, 1, 1, 1, 2, 1, 1, 1, 1, 1, 1, 1, 1, 1, 1, 1, 0, 2, 2, 2, 2, 2, 2, 2, 2, 2, 2, 2, 0, 0, 0, 0, 0, 0, 0, 0, 0, 0, 0, 0, 0, 0, 0, 0, 0, 0, 0, 0, 0, 0, 0, 0, 0, 0, 0, 0, 0, 0, 0, 0, 0, 0, 0, 0])
_uv = me_grid_014.uv_layers.new(name='UVMap')
_uv.uv.foreach_set('vector', [0.9504, 0.3121, 0.9497, 0.395, 0.8373, 0.3421, 0.8376, 0.2681, 0.8376, 0.2681, 0.8373, 0.3421, 0.7268, 0.4074, 0.7154, 0.3188, 0.9674, 0.3116, 0.9657, 0.3899, 0.8418, 0.3284, 0.8386, 0.2688, 0.8386, 0.2688, 0.8418, 0.3284, 0.7216, 0.4103, 0.6968, 0.3255, 0.9375, 0.3074, 0.9346, 0.3862, 0.8256, 0.3523, 0.8227, 0.2676, 0.8227, 0.2676, 0.8256, 0.3523, 0.7312, 0.4291, 0.7199, 0.3178, 0.9373, 0.3043, 0.9394, 0.3955, 0.825, 0.3563, 0.8257, 0.2704, 0.8257, 0.2704, 0.825, 0.3563, 0.7333, 0.4153, 0.7171, 0.3219, 0.9484, 0.2995, 0.9435, 0.398, 0.8211, 0.357, 0.8236, 0.2607, 0.8236, 0.2607, 0.8211, 0.357, 0.7341, 0.4191, 0.7159, 0.3213, 0.8418, 0.2675, 0.8447, 0.3597, 0.7235, 0.4219, 0.7156, 0.3115, 0.9488, 0.2989, 0.9472, 0.401, 0.8447, 0.3597, 0.8418, 0.2675, 0.8373, 0.3421, 0.9497, 0.395, 0.824, 0.9683, 1.069, 2.165, 1.022, 2.182, 1.064, 1.804, 1.111, 1.807, 0.7268, 0.4074, 0.8373, 0.3421, 0.824, 0.9683, 0.841, 0.3325, 0.9635, 0.388, 0.8255, 0.9619, 0.7235, 0.4219, 0.8447, 0.3597, 0.8246, 0.9705, 0.8211, 0.357, 0.9435, 0.398, 0.8223, 0.9641, 0.7221, 0.417, 0.841, 0.3325, 0.8255, 0.9619, 0.7341, 0.4191, 0.8211, 0.357, 0.8223, 0.9641, 0.8256, 0.3523, 0.9346, 0.3862, 0.8277, 0.9522, 0.8447, 0.3597, 0.9472, 0.401, 0.8246, 0.9705, 0.825, 0.3563, 0.9394, 0.3955, 0.823, 0.9706, 0.7312, 0.4291, 0.8256, 0.3523, 0.8277, 0.9522, 0.7333, 0.4153, 0.825, 0.3563, 0.823, 0.9706, 0.8778, 1.788, 0.8331, 1.782, 0.8725, 1.427, 0.9191, 1.429, 1.159, 2.163, 1.112, 2.188, 1.159, 1.814, 1.205, 1.819, 0.7054, 2.119, 0.6569, 2.138, 0.6972, 1.765, 0.7432, 1.77, 0.7961, 2.128, 0.7491, 2.14, 0.7884, 1.777, 0.8331, 1.782, 0.8868, 2.15, 0.8385, 2.16, 0.8778, 1.788, 0.9238, 1.791, 0.9789, 2.159, 0.9313, 2.17, 0.9701, 1.796, 1.017, 1.8, 1.022, 2.182, 0.9789, 2.159, 1.017, 1.8, 1.064, 1.804, 1.112, 2.188, 1.069, 2.165, 1.111, 1.807, 1.159, 1.814, 1.202, 2.186, 1.159, 2.163, 1.205, 1.819, 1.251, 1.826, 0.7491, 2.14, 0.7054, 2.119, 0.7432, 1.77, 0.7884, 1.777, 0.8385, 2.16, 0.7961, 2.128, 0.8331, 1.782, 0.8778, 1.788, 0.9313, 2.17, 0.8868, 2.15, 0.9238, 1.791, 0.9701, 1.796, 1.151, 1.446, 1.106, 1.441, 1.122, 1.123, 1.159, 1.122, 1.111, 1.807, 1.064, 1.804, 1.106, 1.441, 1.151, 1.446, 0.8331, 1.782, 0.7884, 1.777, 0.8265, 1.421, 0.8725, 1.427, 0.7884, 1.777, 0.7432, 1.77, 0.7806, 1.414, 0.8265, 1.421, 1.064, 1.804, 1.017, 1.8, 1.059, 1.437, 1.106, 1.441, 0.7432, 1.77, 0.6972, 1.765, 0.7346, 1.405, 0.7806, 1.414, 1.017, 1.8, 0.9701, 1.796, 1.013, 1.434, 1.059, 1.437, 1.251, 1.826, 1.205, 1.819, 1.241, 1.459, 1.288, 1.465, 0.9701, 1.796, 0.9238, 1.791, 0.966, 1.432, 1.013, 1.434, 1.205, 1.819, 1.159, 1.814, 1.196, 1.452, 1.241, 1.459, 0.9238, 1.791, 0.8778, 1.788, 0.9191, 1.429, 0.966, 1.432, 1.159, 1.814, 1.111, 1.807, 1.151, 1.446, 1.196, 1.452, 0.9063, 1.077, 0.8637, 1.06, 1.029, 0.8286, 1.023, 0.8758, 0.8725, 1.427, 0.8265, 1.421, 0.9063, 1.077, 0.9454, 1.091, 0.8265, 1.421, 0.7806, 1.414, 0.8637, 1.06, 0.9063, 1.077, 1.106, 1.441, 1.059, 1.437, 1.088, 1.12, 1.122, 1.123, 0.7806, 1.414, 0.7346, 1.405, 0.8128, 1.038, 0.8637, 1.06, 1.059, 1.437, 1.013, 1.434, 1.053, 1.116, 1.088, 1.12, 1.288, 1.465, 1.241, 1.459, 1.239, 1.111, 1.288, 1.101, 1.013, 1.434, 0.966, 1.432, 1.018, 1.11, 1.053, 1.116, 1.241, 1.459, 1.196, 1.452, 1.197, 1.119, 1.239, 1.111, 0.966, 1.432, 0.9191, 1.429, 0.9827, 1.102, 1.018, 1.11, 1.196, 1.452, 1.151, 1.446, 1.159, 1.122, 1.197, 1.119, 0.9191, 1.429, 0.8725, 1.427, 0.9454, 1.091, 0.9827, 1.102, 1.108, 0.9264, 1.091, 0.9303, 1.074, 0.9272, 1.059, 0.9203, 1.045, 0.9114, 1.032, 0.8989, 1.023, 0.8758, 1.029, 0.8286, 1.113, 0.61, 1.143, 0.8092, 1.137, 0.879, 1.124, 0.9116, 1.122, 1.123, 1.088, 1.12, 1.091, 0.9303, 1.108, 0.9264, 0.8637, 1.06, 0.8128, 1.038, 1.113, 0.61, 1.029, 0.8286, 1.088, 1.12, 1.053, 1.116, 1.074, 0.9272, 1.091, 0.9303, 1.288, 1.101, 1.239, 1.111, 1.143, 0.8092, 1.113, 0.61, 1.053, 1.116, 1.018, 1.11, 1.059, 0.9203, 1.074, 0.9272, 1.239, 1.111, 1.197, 1.119, 1.137, 0.879, 1.143, 0.8092, 1.018, 1.11, 0.9827, 1.102, 1.045, 0.9114, 1.059, 0.9203, 1.197, 1.119, 1.159, 1.122, 1.124, 0.9116, 1.137, 0.879, 0.9827, 1.102, 0.9454, 1.091, 1.032, 0.8989, 1.045, 0.9114, 1.159, 1.122, 1.122, 1.123, 1.108, 0.9264, 1.124, 0.9116, 0.9454, 1.091, 0.9063, 1.077, 1.023, 0.8758, 1.032, 0.8989, 0.9474, 0.2785, 0.9466, 0.3615, 0.8342, 0.3086, 0.8346, 0.2346, 0.8346, 0.2346, 0.8342, 0.3086, 0.7238, 0.3738, 0.7123, 0.2852, 0.9644, 0.278, 0.9627, 0.3564, 0.8388, 0.2949, 0.8356, 0.2353, 0.8356, 0.2353, 0.8388, 0.2949, 0.7185, 0.3767, 0.6938, 0.292, 0.9345, 0.2738, 0.9315, 0.3526, 0.8225, 0.3187, 0.8196, 0.234, 0.8196, 0.234, 0.8225, 0.3187, 0.7282, 0.3955, 0.7169, 0.2842, 0.9343, 0.2707, 0.9364, 0.3619, 0.8219, 0.3227, 0.8227, 0.2368, 0.8227, 0.2368, 0.8219, 0.3227, 0.7302, 0.3817, 0.7141, 0.2884, 0.9453, 0.2659, 0.9404, 0.3645, 0.818, 0.3234, 0.8205, 0.2271, 0.8205, 0.2271, 0.818, 0.3234, 0.731, 0.3855, 0.7129, 0.2878, 0.8388, 0.2339, 0.8416, 0.3262, 0.7204, 0.3883, 0.7125, 0.2779, 0.9458, 0.2653, 0.9441, 0.3675, 0.8416, 0.3262, 0.8388, 0.2339, 0.8342, 0.3086, 0.9466, 0.3615, 0.8209, 0.9347, 0.4362, 1.977, 0.3966, 1.989, 0.4101, 1.669, 0.451, 1.669, 0.7238, 0.3738, 0.8342, 0.3086, 0.8209, 0.9347, 0.8379, 0.2989, 0.9604, 0.3544, 0.8225, 0.9283, 0.7204, 0.3883, 0.8416, 0.3262, 0.8215, 0.9369, 0.818, 0.3234, 0.9404, 0.3645, 0.8192, 0.9305, 0.7191, 0.3834, 0.8379, 0.2989, 0.8225, 0.9283, 0.731, 0.3855, 0.818, 0.3234, 0.8192, 0.9305, 0.8225, 0.3187, 0.9315, 0.3526, 0.8246, 0.9186, 0.8416, 0.3262, 0.9441, 0.3675, 0.8215, 0.9369, 0.8219, 0.3227, 0.9364, 0.3619, 0.8199, 0.937, 0.7282, 0.3955, 0.8225, 0.3187, 0.8246, 0.9186, 0.7302, 0.3817, 0.8219, 0.3227, 0.8199, 0.937, 0.2509, 1.659, 0.2129, 1.655, 0.2292, 1.349, 0.2698, 1.353, 0.5136, 1.97, 0.4748, 1.989, 0.4923, 1.67, 0.5326, 1.67, 0.1187, 1.95, 0.07845, 1.965, 0.09607, 1.649, 0.1355, 1.65, 0.1981, 1.952, 0.1581, 1.961, 0.1745, 1.653, 0.2129, 1.655, 0.2783, 1.967, 0.2369, 1.972, 0.2509, 1.659, 0.29, 1.661, 0.358, 1.974, 0.3175, 1.981, 0.3294, 1.665, 0.3695, 1.667, 0.3966, 1.989, 0.358, 1.974, 0.3695, 1.667, 0.4101, 1.669, 0.4748, 1.989, 0.4362, 1.977, 0.451, 1.669, 0.4923, 1.67, 0.5528, 1.981, 0.5136, 1.97, 0.5326, 1.67, 0.5729, 1.671, 0.1581, 1.961, 0.1187, 1.95, 0.1355, 1.65, 0.1745, 1.653, 0.2369, 1.972, 0.1981, 1.952, 0.2129, 1.655, 0.2509, 1.659, 0.3175, 1.981, 0.2783, 1.967, 0.29, 1.661, 0.3294, 1.665, 0.4638, 1.365, 0.4259, 1.364, 0.4239, 1.088, 0.4578, 1.085, 0.451, 1.669, 0.4101, 1.669, 0.4259, 1.364, 0.4638, 1.365, 0.2129, 1.655, 0.1745, 1.653, 0.1886, 1.345, 0.2292, 1.349, 0.1745, 1.653, 0.1355, 1.65, 0.148, 1.343, 0.1886, 1.345, 0.4101, 1.669, 0.3695, 1.667, 0.3879, 1.363, 0.4259, 1.364, 0.1355, 1.65, 0.09607, 1.649, 0.1071, 1.34, 0.148, 1.343, 0.3695, 1.667, 0.3294, 1.665, 0.3492, 1.36, 0.3879, 1.363, 0.5729, 1.671, 0.5326, 1.67, 0.5399, 1.363, 0.5795, 1.362, 0.3294, 1.665, 0.29, 1.661, 0.3099, 1.357, 0.3492, 1.36, 0.5326, 1.67, 0.4923, 1.67, 0.5015, 1.364, 0.5399, 1.363, 0.29, 1.661, 0.2509, 1.659, 0.2698, 1.353, 0.3099, 1.357, 0.4923, 1.67, 0.451, 1.669, 0.4638, 1.365, 0.5015, 1.364, 0.2343, 1.054, 0.199, 1.042, 0.3215, 0.8493, 0.3224, 0.8863, 0.2292, 1.349, 0.1886, 1.345, 0.2343, 1.054, 0.2672, 1.064, 0.1886, 1.345, 0.148, 1.343, 0.199, 1.042, 0.2343, 1.054, 0.4259, 1.364, 0.3879, 1.363, 0.3915, 1.088, 0.4239, 1.088, 0.148, 1.343, 0.1071, 1.34, 0.1558, 1.028, 0.199, 1.042, 0.3879, 1.363, 0.3492, 1.36, 0.3599, 1.085, 0.3915, 1.088, 0.5795, 1.362, 0.5399, 1.363, 0.5293, 1.066, 0.5699, 1.05, 0.3492, 1.36, 0.3099, 1.357, 0.3291, 1.08, 0.3599, 1.085, 0.5399, 1.363, 0.5015, 1.364, 0.4927, 1.077, 0.5293, 1.066, 0.3099, 1.357, 0.2698, 1.353, 0.2985, 1.072, 0.3291, 1.08, 0.5015, 1.364, 0.4638, 1.365, 0.4578, 1.085, 0.4927, 1.077, 0.2698, 1.353, 0.2292, 1.349, 0.2672, 1.064, 0.2985, 1.072, 0.3936, 0.9205, 0.3807, 0.926, 0.3683, 0.925, 0.356, 0.9205, 0.3437, 0.9134, 0.3328, 0.9039, 0.3224, 0.8863, 0.3215, 0.8493, 0.3763, 0.6834, 0.4136, 0.8207, 0.4126, 0.8771, 0.4039, 0.9063, 0.4239, 1.088, 0.3915, 1.088, 0.3807, 0.926, 0.3936, 0.9205, 0.199, 1.042, 0.1558, 1.028, 0.3763, 0.6834, 0.3215, 0.8493, 0.3915, 1.088, 0.3599, 1.085, 0.3683, 0.925, 0.3807, 0.926, 0.5699, 1.05, 0.5293, 1.066, 0.4136, 0.8207, 0.3763, 0.6834, 0.3599, 1.085, 0.3291, 1.08, 0.356, 0.9205, 0.3683, 0.925, 0.5293, 1.066, 0.4927, 1.077, 0.4126, 0.8771, 0.4136, 0.8207, 0.3291, 1.08, 0.2985, 1.072, 0.3437, 0.9134, 0.356, 0.9205, 0.4927, 1.077, 0.4578, 1.085, 0.4039, 0.9063, 0.4126, 0.8771, 0.2985, 1.072, 0.2672, 1.064, 0.3328, 0.9039, 0.3437, 0.9134, 0.4578, 1.085, 0.4239, 1.088, 0.3936, 0.9205, 0.4039, 0.9063, 0.2672, 1.064, 0.2343, 1.054, 0.3224, 0.8863, 0.3328, 0.9039, 0.5995, 0.2816, 0.5987, 0.3645, 0.4863, 0.3116, 0.4867, 0.2376, 0.4867, 0.2376, 0.4863, 0.3116, 0.3759, 0.3768, 0.3644, 0.2883, 0.6165, 0.2811, 0.6148, 0.3594, 0.4909, 0.2979, 0.4877, 0.2383, 0.4877, 0.2383, 0.4909, 0.2979, 0.3706, 0.3798, 0.3459, 0.295, 0.5866, 0.2768, 0.5836, 0.3557, 0.4746, 0.3218, 0.4717, 0.237, 0.4717, 0.237, 0.4746, 0.3218, 0.3803, 0.3986, 0.369, 0.2873, 0.5864, 0.2738, 0.5885, 0.365, 0.474, 0.3258, 0.4748, 0.2398, 0.4748, 0.2398, 0.474, 0.3258, 0.3823, 0.3847, 0.3662, 0.2914, 0.5974, 0.269, 0.5925, 0.3675, 0.4701, 0.3265, 0.4726, 0.2301, 0.4726, 0.2301, 0.4701, 0.3265, 0.3831, 0.3885, 0.365, 0.2908, 0.4909, 0.237, 0.4937, 0.3292, 0.3725, 0.3914, 0.3646, 0.281, 0.5979, 0.2684, 0.5962, 0.3705, 0.4937, 0.3292, 0.4909, 0.237, 0.4863, 0.3116, 0.5987, 0.3645, 0.473, 0.9378, 0.5641, 2.185, 0.5099, 2.216, 0.537, 1.765, 0.5922, 1.765, 0.3759, 0.3768, 0.4863, 0.3116, 0.473, 0.9378, 0.49, 0.302, 0.6125, 0.3575, 0.4746, 0.9314, 0.3725, 0.3914, 0.4937, 0.3292, 0.4736, 0.94, 0.4701, 0.3265, 0.5925, 0.3675, 0.4713, 0.9336, 0.3712, 0.3865, 0.49, 0.302, 0.4746, 0.9314, 0.3831, 0.3885, 0.4701, 0.3265, 0.4713, 0.9336, 0.4746, 0.3218, 0.5836, 0.3557, 0.4767, 0.9217, 0.4937, 0.3292, 0.5962, 0.3705, 0.4736, 0.94, 0.474, 0.3258, 0.5885, 0.365, 0.472, 0.9401, 0.3803, 0.3986, 0.4746, 0.3218, 0.4767, 0.9217, 0.3823, 0.3847, 0.474, 0.3258, 0.472, 0.9401, -0.8538, 1.763, -0.9062, 1.761, -0.8787, 1.336, -0.8236, 1.337, 0.668, 2.176, 0.6147, 2.216, 0.6473, 1.771, 0.7012, 1.775, 0.1392, 2.16, 0.0834, 2.191, 0.107, 1.746, 0.1607, 1.75, 0.2441, 2.166, 0.1902, 2.188, 0.2135, 1.757, 0.266, 1.761, 0.3502, 2.188, 0.2944, 2.209, 0.3184, 1.763, 0.3725, 1.763, 0.4582, 2.185, 0.4035, 2.211, 0.427, 1.764, 0.4816, 1.763, 0.5099, 2.216, 0.4582, 2.185, 0.4816, 1.763, 0.537, 1.765, 0.6147, 2.216, 0.5641, 2.185, 0.5922, 1.765, 0.6473, 1.771, 0.7177, 2.21, 0.668, 2.176, 0.7012, 1.775, 0.7547, 1.783, 0.1902, 2.188, 0.1392, 2.16, 0.1607, 1.75, 0.2135, 1.757, 0.2944, 2.209, 0.2441, 2.166, 0.266, 1.761, 0.3184, 1.763, 0.4035, 2.211, 0.3502, 2.188, 0.3725, 1.763, 0.427, 1.764, -0.5579, 1.346, -0.6097, 1.345, -0.6127, 0.9611, -0.5677, 0.9561, -0.58, 1.765, -0.6353, 1.765, -0.6097, 1.345, -0.5579, 1.346, -0.9062, 1.761, -0.9587, 1.757, -0.9334, 1.331, -0.8787, 1.336, -0.9587, 1.757, -1.011, 1.75, -0.9884, 1.325, -0.9334, 1.331, -0.6353, 1.765, -0.6906, 1.763, -0.662, 1.343, -0.6097, 1.345, -1.011, 1.75, -1.065, 1.746, -1.044, 1.319, -0.9884, 1.325, -0.6906, 1.763, -0.7453, 1.764, -0.7153, 1.341, -0.662, 1.343, -0.4176, 1.783, -0.4711, 1.775, -0.4534, 1.355, -0.3989, 1.357, -0.7453, 1.764, -0.7997, 1.763, -0.769, 1.339, -0.7153, 1.341, -0.4711, 1.775, -0.525, 1.771, -0.5058, 1.351, -0.4534, 1.355, -0.7997, 1.763, -0.8538, 1.763, -0.8236, 1.337, -0.769, 1.339, -0.525, 1.771, -0.58, 1.765, -0.5579, 1.346, -0.5058, 1.351, -0.8737, 0.9306, -0.9224, 0.9149, -0.7481, 0.6248, -0.7524, 0.6807, -0.8787, 1.336, -0.9334, 1.331, -0.8737, 0.9306, -0.8281, 0.9425, -0.9334, 1.331, -0.9884, 1.325, -0.9224, 0.9149, -0.8737, 0.9306, -0.6097, 1.345, -0.662, 1.343, -0.656, 0.9625, -0.6127, 0.9611, -0.9884, 1.325, -1.044, 1.319, -0.9753, 0.8949, -0.9224, 0.9149, -0.662, 1.343, -0.7153, 1.341, -0.6987, 0.9609, -0.656, 0.9625, -0.3989, 1.357, -0.4534, 1.355, -0.4657, 0.9351, -0.4048, 0.9179, -0.7153, 1.341, -0.769, 1.339, -0.7409, 0.9563, -0.6987, 0.9609, -0.4534, 1.355, -0.5058, 1.351, -0.519, 0.9476, -0.4657, 0.9351, -0.769, 1.339, -0.8236, 1.337, -0.784, 0.9506, -0.7409, 0.9563, -0.5058, 1.351, -0.5579, 1.346, -0.5677, 0.9561, -0.519, 0.9476, -0.8236, 1.337, -0.8787, 1.336, -0.8281, 0.9425, -0.784, 0.9506, -0.6553, 0.7377, -0.6717, 0.744, -0.6879, 0.7423, -0.7048, 0.7358, -0.7217, 0.7253, -0.7386, 0.7103, -0.7524, 0.6807, -0.7481, 0.6248, -0.6499, 0.4051, -0.6178, 0.6072, -0.6275, 0.6838, -0.6422, 0.7209, -0.6127, 0.9611, -0.656, 0.9625, -0.6717, 0.744, -0.6553, 0.7377, -0.9224, 0.9149, -0.9753, 0.8949, -0.6499, 0.4051, -0.7481, 0.6248, -0.656, 0.9625, -0.6987, 0.9609, -0.6879, 0.7423, -0.6717, 0.744, -0.4048, 0.9179, -0.4657, 0.9351, -0.6178, 0.6072, -0.6499, 0.4051, -0.6987, 0.9609, -0.7409, 0.9563, -0.7048, 0.7358, -0.6879, 0.7423, -0.4657, 0.9351, -0.519, 0.9476, -0.6275, 0.6838, -0.6178, 0.6072, -0.7409, 0.9563, -0.784, 0.9506, -0.7217, 0.7253, -0.7048, 0.7358, -0.519, 0.9476, -0.5677, 0.9561, -0.6422, 0.7209, -0.6275, 0.6838, -0.784, 0.9506, -0.8281, 0.9425, -0.7386, 0.7103, -0.7217, 0.7253, -0.5677, 0.9561, -0.6127, 0.9611, -0.6553, 0.7377, -0.6422, 0.7209, -0.8281, 0.9425, -0.8737, 0.9306, -0.7524, 0.6807, -0.7386, 0.7103, 0.5995, 0.2816, 0.5987, 0.3645, 0.4863, 0.3116, 0.4867, 0.2376, 0.4867, 0.2376, 0.4863, 0.3116, 0.3759, 0.3768, 0.3644, 0.2883, 0.6165, 0.2811, 0.6148, 0.3594, 0.4909, 0.2979, 0.4877, 0.2383, 0.4877, 0.2383, 0.4909, 0.2979, 0.3706, 0.3798, 0.3459, 0.295, 0.5866, 0.2768, 0.5836, 0.3557, 0.4746, 0.3218, 0.4717, 0.237, 0.4717, 0.237, 0.4746, 0.3218, 0.3803, 0.3986, 0.369, 0.2873, 0.5864, 0.2738, 0.5885, 0.365, 0.474, 0.3258, 0.4748, 0.2398, 0.4748, 0.2398, 0.474, 0.3258, 0.3823, 0.3847, 0.3662, 0.2914, 0.5974, 0.269, 0.5925, 0.3675, 0.4701, 0.3265, 0.4726, 0.2301, 0.4726, 0.2301, 0.4701, 0.3265, 0.3831, 0.3885, 0.365, 0.2908, 0.4909, 0.237, 0.4937, 0.3292, 0.3725, 0.3914, 0.3646, 0.281, 0.5979, 0.2684, 0.5962, 0.3705, 0.4937, 0.3292, 0.4909, 0.237, 0.4863, 0.3116, 0.5987, 0.3645, 0.473, 0.9378, 0.3842, 0.66, 0.3255, 0.6817, 0.3362, 0.1952, 0.398, 0.1945, 0.3759, 0.3768, 0.4863, 0.3116, 0.473, 0.9378, 0.49, 0.302, 0.6125, 0.3575, 0.4746, 0.9314, 0.3725, 0.3914, 0.4937, 0.3292, 0.4736, 0.94, 0.4701, 0.3265, 0.5925, 0.3675, 0.4713, 0.9336, 0.3712, 0.3865, 0.49, 0.302, 0.4746, 0.9314, 0.3831, 0.3885, 0.4701, 0.3265, 0.4713, 0.9336, 0.4746, 0.3218, 0.5836, 0.3557, 0.4767, 0.9217, 0.4937, 0.3292, 0.5962, 0.3705, 0.4736, 0.94, 0.474, 0.3258, 0.5885, 0.365, 0.472, 0.9401, 0.3803, 0.3986, 0.4746, 0.3218, 0.4767, 0.9217, 0.3823, 0.3847, 0.474, 0.3258, 0.472, 0.9401, 0.09645, 0.1941, 0.03927, 0.1927, 0.05517, -0.2683, 0.1157, -0.2675, 0.4985, 0.6422, 0.4417, 0.6817, 0.4601, 0.1968, 0.52, 0.198, -0.08722, 0.6367, -0.147, 0.6653, -0.1351, 0.1858, -0.07616, 0.1875, 0.03065, 0.6369, -0.02851, 0.6537, -0.01804, 0.1907, 0.03927, 0.1927, 0.1493, 0.6535, 0.08861, 0.6701, 0.09645, 0.1941, 0.1548, 0.1937, 0.2672, 0.6593, 0.2078, 0.676, 0.2142, 0.1949, 0.2747, 0.1944, 0.3255, 0.6817, 0.2672, 0.6593, 0.2747, 0.1944, 0.3362, 0.1952, 0.4417, 0.6817, 0.3842, 0.66, 0.398, 0.1945, 0.4601, 0.1968, 0.5558, 0.6659, 0.4985, 0.6422, 0.52, 0.198, 0.5795, 0.2013, -0.02851, 0.6537, -0.08722, 0.6367, -0.07616, 0.1875, -0.01804, 0.1907, 0.08861, 0.6701, 0.03065, 0.6369, 0.03927, 0.1927, 0.09645, 0.1941, 0.2078, 0.676, 0.1493, 0.6535, 0.1548, 0.1937, 0.2142, 0.1949, 0.4043, -0.2639, 0.3481, -0.264, 0.3335, -0.6738, 0.3827, -0.6799, 0.398, 0.1945, 0.3362, 0.1952, 0.3481, -0.264, 0.4043, -0.2639, 0.03927, 0.1927, -0.01804, 0.1907, -0.005601, -0.2718, 0.05517, -0.2683, -0.01804, 0.1907, -0.07616, 0.1875, -0.06657, -0.2759, -0.005601, -0.2718, 0.3362, 0.1952, 0.2747, 0.1944, 0.2916, -0.2644, 0.3481, -0.264, -0.07616, 0.1875, -0.1351, 0.1858, -0.1279, -0.2806, -0.06657, -0.2759, 0.2747, 0.1944, 0.2142, 0.1949, 0.234, -0.2652, 0.2916, -0.2644, 0.5795, 0.2013, 0.52, 0.198, 0.5172, -0.2622, 0.5762, -0.2632, 0.2142, 0.1949, 0.1548, 0.1937, 0.1758, -0.2662, 0.234, -0.2652, 0.52, 0.198, 0.4601, 0.1968, 0.4603, -0.2621, 0.5172, -0.2622, 0.1548, 0.1937, 0.09645, 0.1941, 0.1157, -0.2675, 0.1758, -0.2662, 0.4601, 0.1968, 0.398, 0.1945, 0.4043, -0.2639, 0.4603, -0.2621, 0.05252, -0.7092, -0.0008551, -0.7273, 0.1891, -1.018, 0.1865, -0.9587, 0.05517, -0.2683, -0.005601, -0.2718, 0.05252, -0.7092, 0.1016, -0.696, -0.005601, -0.2718, -0.06657, -0.2759, -0.0008551, -0.7273, 0.05252, -0.7092, 0.3481, -0.264, 0.2916, -0.2644, 0.2863, -0.6711, 0.3335, -0.6738, -0.06657, -0.2759, -0.1279, -0.2806, -0.06408, -0.7499, -0.0008551, -0.7273, 0.2916, -0.2644, 0.234, -0.2652, 0.2403, -0.6726, 0.2863, -0.6711, 0.5762, -0.2632, 0.5172, -0.2622, 0.4898, -0.7087, 0.5509, -0.7327, 0.234, -0.2652, 0.1758, -0.2662, 0.1948, -0.6778, 0.2403, -0.6726, 0.5172, -0.2622, 0.4603, -0.2621, 0.4349, -0.6907, 0.4898, -0.7087, 0.1758, -0.2662, 0.1157, -0.2675, 0.1489, -0.6863, 0.1948, -0.6778, 0.4603, -0.2621, 0.4043, -0.2639, 0.3827, -0.6799, 0.4349, -0.6907, 0.1157, -0.2675, 0.05517, -0.2683, 0.1016, -0.696, 0.1489, -0.6863, 0.2789, -0.9168, 0.2606, -0.9037, 0.2435, -0.9008, 0.2274, -0.9044, 0.2112, -0.9134, 0.198, -0.9285, 0.1865, -0.9587, 0.1891, -1.018, 0.2584, -1.223, 0.3026, -1.065, 0.3028, -0.9852, 0.2929, -0.9412, 0.3335, -0.6738, 0.2863, -0.6711, 0.2606, -0.9037, 0.2789, -0.9168, -0.0008551, -0.7273, -0.06408, -0.7499, 0.2584, -1.223, 0.1891, -1.018, 0.2863, -0.6711, 0.2403, -0.6726, 0.2435, -0.9008, 0.2606, -0.9037, 0.5509, -0.7327, 0.4898, -0.7087, 0.3026, -1.065, 0.2584, -1.223, 0.2403, -0.6726, 0.1948, -0.6778, 0.2274, -0.9044, 0.2435, -0.9008, 0.4898, -0.7087, 0.4349, -0.6907, 0.3028, -0.9852, 0.3026, -1.065, 0.1948, -0.6778, 0.1489, -0.6863, 0.2112, -0.9134, 0.2274, -0.9044, 0.4349, -0.6907, 0.3827, -0.6799, 0.2929, -0.9412, 0.3028, -0.9852, 0.1489, -0.6863, 0.1016, -0.696, 0.198, -0.9285, 0.2112, -0.9134, 0.3827, -0.6799, 0.3335, -0.6738, 0.2789, -0.9168, 0.2929, -0.9412, 0.1016, -0.696, 0.05252, -0.7092, 0.1865, -0.9587, 0.198, -0.9285, 0.5995, 0.2816, 0.5987, 0.3645, 0.4863, 0.3116, 0.4867, 0.2376, 0.4867, 0.2376, 0.4863, 0.3116, 0.3759, 0.3768, 0.3644, 0.2883, 0.6165, 0.2811, 0.6148, 0.3594, 0.4909, 0.2979, 0.4877, 0.2383, 0.4877, 0.2383, 0.4909, 0.2979, 0.3706, 0.3798, 0.3459, 0.295, 0.5866, 0.2768, 0.5836, 0.3557, 0.4746, 0.3218, 0.4717, 0.237, 0.4717, 0.237, 0.4746, 0.3218, 0.3803, 0.3986, 0.369, 0.2873, 0.5864, 0.2738, 0.5885, 0.365, 0.474, 0.3258, 0.4748, 0.2398, 0.4748, 0.2398, 0.474, 0.3258, 0.3823, 0.3847, 0.3662, 0.2914, 0.5974, 0.269, 0.5925, 0.3675, 0.4701, 0.3265, 0.4726, 0.2301, 0.4726, 0.2301, 0.4701, 0.3265, 0.3831, 0.3885, 0.365, 0.2908, 0.4909, 0.237, 0.4937, 0.3292, 0.3725, 0.3914, 0.3646, 0.281, 0.5979, 0.2684, 0.5962, 0.3705, 0.4937, 0.3292, 0.4909, 0.237, 0.4863, 0.3116, 0.5987, 0.3645, 0.473, 0.9378, 1.08, 0.5903, 1.024, 0.6083, 1.047, 0.1581, 1.104, 0.1591, 0.3759, 0.3768, 0.4863, 0.3116, 0.473, 0.9378, 0.49, 0.302, 0.6125, 0.3575, 0.4746, 0.9314, 0.3725, 0.3914, 0.4937, 0.3292, 0.4736, 0.94, 0.4701, 0.3265, 0.5925, 0.3675, 0.4713, 0.9336, 0.3712, 0.3865, 0.49, 0.302, 0.4746, 0.9314, 0.3831, 0.3885, 0.4701, 0.3265, 0.4713, 0.9336, 0.4746, 0.3218, 0.5836, 0.3557, 0.4767, 0.9217, 0.4937, 0.3292, 0.5962, 0.3705, 0.4736, 0.94, 0.474, 0.3258, 0.5885, 0.365, 0.472, 0.9401, 0.3803, 0.3986, 0.4746, 0.3218, 0.4767, 0.9217, 0.3823, 0.3847, 0.474, 0.3258, 0.472, 0.9401, 0.8228, 0.1448, 0.7694, 0.141, 0.7975, -0.2886, 0.8542, -0.2842, 1.188, 0.5809, 1.133, 0.6083, 1.162, 0.1602, 1.218, 0.1618, 0.6378, 0.5526, 0.5813, 0.5741, 0.6064, 0.1306, 0.6615, 0.133, 0.7483, 0.5565, 0.6924, 0.5694, 0.7159, 0.1371, 0.7694, 0.141, 0.8593, 0.5782, 0.8018, 0.5862, 0.8228, 0.1448, 0.8779, 0.1482, 0.9704, 0.5866, 0.914, 0.5977, 0.9333, 0.1524, 0.9897, 0.1552, 1.024, 0.6083, 0.9704, 0.5866, 0.9897, 0.1552, 1.047, 0.1581, 1.133, 0.6083, 1.08, 0.5903, 1.104, 0.1591, 1.162, 0.1602, 1.242, 0.5987, 1.188, 0.5809, 1.218, 0.1618, 1.274, 0.1645, 0.6924, 0.5694, 0.6378, 0.5526, 0.6615, 0.133, 0.7159, 0.1371, 0.8018, 0.5862, 0.7483, 0.5565, 0.7694, 0.141, 0.8228, 0.1448, 0.914, 0.5977, 0.8593, 0.5782, 0.8779, 0.1482, 0.9333, 0.1524, 1.125, -0.268, 1.072, -0.2693, 1.066, -0.6646, 1.113, -0.6703, 1.104, 0.1591, 1.047, 0.1581, 1.072, -0.2693, 1.125, -0.268, 0.7694, 0.141, 0.7159, 0.1371, 0.7407, -0.2937, 0.7975, -0.2886, 0.7159, 0.1371, 0.6615, 0.133, 0.6839, -0.2983, 0.7407, -0.2937, 1.047, 0.1581, 0.9897, 0.1552, 1.018, -0.2719, 1.072, -0.2693, 0.6615, 0.133, 0.6064, 0.1306, 0.6272, -0.3027, 0.6839, -0.2983, 0.9897, 0.1552, 0.9333, 0.1524, 0.9646, -0.2755, 1.018, -0.2719, 1.274, 0.1645, 1.218, 0.1618, 1.232, -0.2687, 1.288, -0.2695, 0.9333, 0.1524, 0.8779, 0.1482, 0.91, -0.2797, 0.9646, -0.2755, 1.218, 0.1618, 1.162, 0.1602, 1.177, -0.2687, 1.232, -0.2687, 0.8779, 0.1482, 0.8228, 0.1448, 0.8542, -0.2842, 0.91, -0.2797, 1.162, 0.1602, 1.104, 0.1591, 1.125, -0.268, 1.177, -0.2687, 0.7987, -0.6975, 0.7486, -0.713, 0.9184, -1.005, 0.9187, -0.9395, 0.7975, -0.2886, 0.7407, -0.2937, 0.7987, -0.6975, 0.8444, -0.6858, 0.7407, -0.2937, 0.6839, -0.2983, 0.7486, -0.713, 0.7987, -0.6975, 1.072, -0.2693, 1.018, -0.2719, 1.02, -0.6624, 1.066, -0.6646, 0.6839, -0.2983, 0.6272, -0.3027, 0.6951, -0.732, 0.7486, -0.713, 1.018, -0.2719, 0.9646, -0.2755, 0.9748, -0.6644, 1.02, -0.6624, 1.288, -0.2695, 1.232, -0.2687, 1.22, -0.6962, 1.283, -0.7148, 0.9646, -0.2755, 0.91, -0.2797, 0.9311, -0.6691, 0.9748, -0.6644, 1.232, -0.2687, 1.177, -0.2687, 1.164, -0.6809, 1.22, -0.6962, 0.91, -0.2797, 0.8542, -0.2842, 0.8878, -0.6762, 0.9311, -0.6691, 1.177, -0.2687, 1.125, -0.268, 1.113, -0.6703, 1.164, -0.6809, 0.8542, -0.2842, 0.7975, -0.2886, 0.8444, -0.6858, 0.8878, -0.6762, 1.016, -0.888, 1.002, -0.8821, 0.987, -0.883, 0.9706, -0.8878, 0.953, -0.8964, 0.9359, -0.9094, 0.9187, -0.9395, 0.9184, -1.005, 1.01, -1.223, 1.047, -1.017, 1.041, -0.9409, 1.029, -0.9045, 1.066, -0.6646, 1.02, -0.6624, 1.002, -0.8821, 1.016, -0.888, 0.7486, -0.713, 0.6951, -0.732, 1.01, -1.223, 0.9184, -1.005, 1.02, -0.6624, 0.9748, -0.6644, 0.987, -0.883, 1.002, -0.8821, 1.283, -0.7148, 1.22, -0.6962, 1.047, -1.017, 1.01, -1.223, 0.9748, -0.6644, 0.9311, -0.6691, 0.9706, -0.8878, 0.987, -0.883, 1.22, -0.6962, 1.164, -0.6809, 1.041, -0.9409, 1.047, -1.017, 0.9311, -0.6691, 0.8878, -0.6762, 0.953, -0.8964, 0.9706, -0.8878, 1.164, -0.6809, 1.113, -0.6703, 1.029, -0.9045, 1.041, -0.9409, 0.8878, -0.6762, 0.8444, -0.6858, 0.9359, -0.9094, 0.953, -0.8964, 1.113, -0.6703, 1.066, -0.6646, 1.016, -0.888, 1.029, -0.9045, 0.8444, -0.6858, 0.7987, -0.6975, 0.9187, -0.9395, 0.9359, -0.9094, 0.5995, 0.2816, 0.5987, 0.3645, 0.4863, 0.3116, 0.4867, 0.2376, 0.4867, 0.2376, 0.4863, 0.3116, 0.3759, 0.3768, 0.3644, 0.2883, 0.6165, 0.2811, 0.6148, 0.3594, 0.4909, 0.2979, 0.4877, 0.2383, 0.4877, 0.2383, 0.4909, 0.2979, 0.3706, 0.3798, 0.3459, 0.295, 0.5866, 0.2768, 0.5836, 0.3557, 0.4746, 0.3218, 0.4717, 0.237, 0.4717, 0.237, 0.4746, 0.3218, 0.3803, 0.3986, 0.369, 0.2873, 0.5864, 0.2738, 0.5885, 0.365, 0.474, 0.3258, 0.4748, 0.2398, 0.4748, 0.2398, 0.474, 0.3258, 0.3823, 0.3847, 0.3662, 0.2914, 0.5974, 0.269, 0.5925, 0.3675, 0.4701, 0.3265, 0.4726, 0.2301, 0.4726, 0.2301, 0.4701, 0.3265, 0.3831, 0.3885, 0.365, 0.2908, 0.4909, 0.237, 0.4937, 0.3292, 0.3725, 0.3914, 0.3646, 0.281, 0.5979, 0.2684, 0.5962, 0.3705, 0.4937, 0.3292, 0.4909, 0.237, 0.4863, 0.3116, 0.5987, 0.3645, 0.473, 0.9378, -0.3743, 0.3339, -0.4523, 0.3969, -0.4399, -0.2691, -0.3671, -0.2739, 0.3759, 0.3768, 0.4863, 0.3116, 0.473, 0.9378, 0.49, 0.302, 0.6125, 0.3575, 0.4746, 0.9314, 0.3725, 0.3914, 0.4937, 0.3292, 0.4736, 0.94, 0.4701, 0.3265, 0.5925, 0.3675, 0.4713, 0.9336, 0.3712, 0.3865, 0.49, 0.302, 0.4746, 0.9314, 0.3831, 0.3885, 0.4701, 0.3265, 0.4713, 0.9336, 0.4746, 0.3218, 0.5836, 0.3557, 0.4767, 0.9217, 0.4937, 0.3292, 0.5962, 0.3705, 0.4736, 0.94, 0.474, 0.3258, 0.5885, 0.365, 0.472, 0.9401, 0.3803, 0.3986, 0.4746, 0.3218, 0.4767, 0.9217, 0.3823, 0.3847, 0.474, 0.3258, 0.472, 0.9401, -0.7294, -0.2628, -0.7991, -0.2688, -0.7217, -0.7903, -0.6655, -0.783, -0.2243, 0.3055, -0.2975, 0.3828, -0.2937, -0.272, -0.2218, -0.2722, -1.003, 0.2992, -1.089, 0.3491, -1.011, -0.3103, -0.939, -0.2946, -0.8506, 0.3199, -0.9317, 0.3547, -0.8689, -0.2787, -0.7991, -0.2688, -0.6942, 0.3614, -0.7787, 0.3987, -0.7294, -0.2628, -0.6573, -0.263, -0.5312, 0.3497, -0.6135, 0.4034, -0.5846, -0.2627, -0.513, -0.2671, -0.4523, 0.3969, -0.5312, 0.3497, -0.513, -0.2671, -0.4399, -0.2691, -0.2975, 0.3828, -0.3743, 0.3339, -0.3671, -0.2739, -0.2937, -0.272, -0.1488, 0.36, -0.2243, 0.3055, -0.2218, -0.2722, -0.1488, -0.2694, -0.9317, 0.3547, -1.003, 0.2992, -0.939, -0.2946, -0.8689, -0.2787, -0.7787, 0.3987, -0.8506, 0.3199, -0.7991, -0.2688, -0.7294, -0.2628, -0.6135, 0.4034, -0.6942, 0.3614, -0.6573, -0.263, -0.5846, -0.2627, -0.3943, -0.7897, -0.4477, -0.7841, -0.4981, -1.109, -0.4741, -1.12, -0.3671, -0.2739, -0.4399, -0.2691, -0.4477, -0.7841, -0.3943, -0.7897, -0.7991, -0.2688, -0.8689, -0.2787, -0.7778, -0.8044, -0.7217, -0.7903, -0.8689, -0.2787, -0.939, -0.2946, -0.8339, -0.8229, -0.7778, -0.8044, -0.4399, -0.2691, -0.513, -0.2671, -0.5007, -0.7807, -0.4477, -0.7841, -0.939, -0.2946, -1.011, -0.3103, -0.8907, -0.8457, -0.8339, -0.8229, -0.513, -0.2671, -0.5846, -0.2627, -0.5551, -0.7796, -0.5007, -0.7807, -0.1488, -0.2694, -0.2218, -0.2722, -0.2841, -0.802, -0.2252, -0.8126, -0.5846, -0.2627, -0.6573, -0.263, -0.6096, -0.7796, -0.5551, -0.7796, -0.2218, -0.2722, -0.2937, -0.272, -0.3399, -0.7947, -0.2841, -0.802, -0.6573, -0.263, -0.7294, -0.2628, -0.6655, -0.783, -0.6096, -0.7796, -0.2937, -0.272, -0.3671, -0.2739, -0.3943, -0.7897, -0.3399, -0.7947, -0.6329, -1.137, -0.6533, -1.159, -0.5164, -1.211, -0.5263, -1.22, -0.7217, -0.7903, -0.7778, -0.8044, -0.6329, -1.137, -0.6117, -1.121, -0.7778, -0.8044, -0.8339, -0.8229, -0.6533, -1.159, -0.6329, -1.137, -0.4477, -0.7841, -0.5007, -0.7807, -0.5218, -1.104, -0.4981, -1.109, -0.8339, -0.8229, -0.8907, -0.8457, -0.6704, -1.189, -0.6533, -1.159, -0.5007, -0.7807, -0.5551, -0.7796, -0.5448, -1.102, -0.5218, -1.104, -0.2252, -0.8126, -0.2841, -0.802, -0.4249, -1.159, -0.3995, -1.179, -0.5551, -0.7796, -0.6096, -0.7796, -0.5674, -1.104, -0.5448, -1.102, -0.2841, -0.802, -0.3399, -0.7947, -0.4496, -1.135, -0.4249, -1.159, -0.6096, -0.7796, -0.6655, -0.783, -0.5897, -1.11, -0.5674, -1.104, -0.3399, -0.7947, -0.3943, -0.7897, -0.4741, -1.12, -0.4496, -1.135, -0.6655, -0.783, -0.7217, -0.7903, -0.6117, -1.121, -0.5897, -1.11, -0.559, -1.212, -0.5543, -1.208, -0.5512, -1.205, -0.5489, -1.205, -0.5455, -1.207, -0.5395, -1.213, -0.5263, -1.22, -0.5164, -1.211, -0.553, -1.218, -0.5976, -1.219, -0.5797, -1.223, -0.5662, -1.218, -0.4981, -1.109, -0.5218, -1.104, -0.5543, -1.208, -0.559, -1.212, -0.6533, -1.159, -0.6704, -1.189, -0.553, -1.218, -0.5164, -1.211, -0.5218, -1.104, -0.5448, -1.102, -0.5512, -1.205, -0.5543, -1.208, -0.3995, -1.179, -0.4249, -1.159, -0.5976, -1.219, -0.553, -1.218, -0.5448, -1.102, -0.5674, -1.104, -0.5489, -1.205, -0.5512, -1.205, -0.4249, -1.159, -0.4496, -1.135, -0.5797, -1.223, -0.5976, -1.219, -0.5674, -1.104, -0.5897, -1.11, -0.5455, -1.207, -0.5489, -1.205, -0.4496, -1.135, -0.4741, -1.12, -0.5662, -1.218, -0.5797, -1.223, -0.5897, -1.11, -0.6117, -1.121, -0.5395, -1.213, -0.5455, -1.207, -0.4741, -1.12, -0.4981, -1.109, -0.559, -1.212, -0.5662, -1.218, -0.6117, -1.121, -0.6329, -1.137, -0.5263, -1.22, -0.5395, -1.213, 0.9474, 0.306, 0.9466, 0.3889, 0.8342, 0.336, 0.8346, 0.262, 0.8346, 0.262, 0.8342, 0.336, 0.7238, 0.4013, 0.7123, 0.3127, 0.9644, 0.3055, 0.9627, 0.3838, 0.8388, 0.3223, 0.8356, 0.2627, 0.8356, 0.2627, 0.8388, 0.3223, 0.7185, 0.4042, 0.6938, 0.3194, 0.9345, 0.3013, 0.9315, 0.3801, 0.8225, 0.3462, 0.8196, 0.2615, 0.8196, 0.2615, 0.8225, 0.3462, 0.7282, 0.423, 0.7169, 0.3117, 0.9343, 0.2982, 0.9364, 0.3894, 0.8219, 0.3502, 0.8227, 0.2643, 0.8227, 0.2643, 0.8219, 0.3502, 0.7302, 0.4092, 0.7141, 0.3158, 0.9453, 0.2934, 0.9404, 0.3919, 0.818, 0.3509, 0.8205, 0.2546, 0.8205, 0.2546, 0.818, 0.3509, 0.731, 0.413, 0.7129, 0.3152, 0.8388, 0.2614, 0.8416, 0.3536, 0.7204, 0.4158, 0.7125, 0.3054, 0.9458, 0.2928, 0.9441, 0.3949, 0.8416, 0.3536, 0.8388, 0.2614, 0.8342, 0.336, 0.9466, 0.3889, 0.8209, 0.9622, 1.762, 2.209, 1.71, 2.223, 1.72, 1.803, 1.774, 1.804, 0.7238, 0.4013, 0.8342, 0.336, 0.8209, 0.9622, 0.8379, 0.3264, 0.9604, 0.3819, 0.8225, 0.9558, 0.7204, 0.4158, 0.8416, 0.3536, 0.8215, 0.9644, 0.818, 0.3509, 0.9404, 0.3919, 0.8192, 0.958, 0.7191, 0.4109, 0.8379, 0.3264, 0.8225, 0.9558, 0.731, 0.413, 0.818, 0.3509, 0.8192, 0.958, 0.8225, 0.3462, 0.9315, 0.3801, 0.8246, 0.9461, 0.8416, 0.3536, 0.9441, 0.3949, 0.8215, 0.9644, 0.8219, 0.3502, 0.9364, 0.3894, 0.8199, 0.9645, 0.7282, 0.423, 0.8225, 0.3462, 0.8246, 0.9461, 0.7302, 0.4092, 0.8219, 0.3502, 0.8199, 0.9645, 1.51, 1.791, 1.46, 1.787, 1.475, 1.387, 1.529, 1.392, 1.866, 2.198, 1.816, 2.222, 1.828, 1.802, 1.882, 1.801, 1.342, 2.176, 1.289, 2.195, 1.306, 1.782, 1.358, 1.782, 1.447, 2.176, 1.394, 2.187, 1.409, 1.784, 1.46, 1.787, 1.553, 2.196, 1.499, 2.199, 1.51, 1.791, 1.561, 1.795, 1.658, 2.206, 1.605, 2.212, 1.613, 1.799, 1.666, 1.802, 1.71, 2.223, 1.658, 2.206, 1.666, 1.802, 1.72, 1.803, 1.816, 2.222, 1.762, 2.209, 1.774, 1.804, 1.828, 1.802, 1.919, 2.208, 1.866, 2.198, 1.882, 1.801, 1.935, 1.8, 1.394, 2.187, 1.342, 2.176, 1.358, 1.782, 1.409, 1.784, 1.499, 2.199, 1.447, 2.176, 1.46, 1.787, 1.51, 1.791, 1.605, 2.212, 1.553, 2.196, 1.561, 1.795, 1.613, 1.799, 1.783, 1.404, 1.733, 1.404, 1.721, 1.046, 1.765, 1.04, 1.774, 1.804, 1.72, 1.803, 1.733, 1.404, 1.783, 1.404, 1.46, 1.787, 1.409, 1.784, 1.422, 1.383, 1.475, 1.387, 1.409, 1.784, 1.358, 1.782, 1.369, 1.379, 1.422, 1.383, 1.72, 1.803, 1.666, 1.802, 1.683, 1.403, 1.733, 1.404, 1.358, 1.782, 1.306, 1.782, 1.315, 1.377, 1.369, 1.379, 1.666, 1.802, 1.613, 1.799, 1.633, 1.4, 1.683, 1.403, 1.935, 1.8, 1.882, 1.801, 1.883, 1.399, 1.935, 1.395, 1.613, 1.799, 1.561, 1.795, 1.581, 1.396, 1.633, 1.4, 1.882, 1.801, 1.828, 1.802, 1.832, 1.401, 1.883, 1.399, 1.561, 1.795, 1.51, 1.791, 1.529, 1.392, 1.581, 1.396, 1.828, 1.802, 1.774, 1.804, 1.783, 1.404, 1.832, 1.401, 1.478, 1.003, 1.433, 0.9871, 1.586, 0.7706, 1.587, 0.8152, 1.475, 1.387, 1.422, 1.383, 1.478, 1.003, 1.521, 1.016, 1.422, 1.383, 1.369, 1.379, 1.433, 0.9871, 1.478, 1.003, 1.733, 1.404, 1.683, 1.403, 1.68, 1.048, 1.721, 1.046, 1.369, 1.379, 1.315, 1.377, 1.378, 0.9674, 1.433, 0.9871, 1.683, 1.403, 1.633, 1.4, 1.639, 1.044, 1.68, 1.048, 1.935, 1.395, 1.883, 1.399, 1.857, 1.009, 1.91, 0.9839, 1.633, 1.4, 1.581, 1.396, 1.6, 1.038, 1.639, 1.044, 1.883, 1.399, 1.832, 1.401, 1.81, 1.027, 1.857, 1.009, 1.581, 1.396, 1.529, 1.392, 1.561, 1.028, 1.6, 1.038, 1.832, 1.401, 1.783, 1.404, 1.765, 1.04, 1.81, 1.027, 1.529, 1.392, 1.475, 1.387, 1.521, 1.016, 1.561, 1.028, 1.677, 0.8569, 1.66, 0.8643, 1.644, 0.8635, 1.629, 0.8579, 1.613, 0.8489, 1.599, 0.8371, 1.587, 0.8152, 1.586, 0.7706, 1.65, 0.5906, 1.697, 0.7359, 1.699, 0.8025, 1.689, 0.8386, 1.721, 1.046, 1.68, 1.048, 1.66, 0.8643, 1.677, 0.8569, 1.433, 0.9871, 1.378, 0.9674, 1.65, 0.5906, 1.586, 0.7706, 1.68, 1.048, 1.639, 1.044, 1.644, 0.8635, 1.66, 0.8643, 1.91, 0.9839, 1.857, 1.009, 1.697, 0.7359, 1.65, 0.5906, 1.639, 1.044, 1.6, 1.038, 1.629, 0.8579, 1.644, 0.8635, 1.857, 1.009, 1.81, 1.027, 1.699, 0.8025, 1.697, 0.7359, 1.6, 1.038, 1.561, 1.028, 1.613, 0.8489, 1.629, 0.8579, 1.81, 1.027, 1.765, 1.04, 1.689, 0.8386, 1.699, 0.8025, 1.561, 1.028, 1.521, 1.016, 1.599, 0.8371, 1.613, 0.8489, 1.765, 1.04, 1.721, 1.046, 1.677, 0.8569, 1.689, 0.8386, 1.521, 1.016, 1.478, 1.003, 1.587, 0.8152, 1.599, 0.8371, 0.5995, 0.2816, 0.5987, 0.3645, 0.4863, 0.3116, 0.4867, 0.2376, 0.4867, 0.2376, 0.4863, 0.3116, 0.3759, 0.3768, 0.3644, 0.2883, 0.6165, 0.2811, 0.6148, 0.3594, 0.4909, 0.2979, 0.4877, 0.2383, 0.4877, 0.2383, 0.4909, 0.2979, 0.3706, 0.3798, 0.3459, 0.295, 0.5866, 0.2768, 0.5836, 0.3557, 0.4746, 0.3218, 0.4717, 0.237, 0.4717, 0.237, 0.4746, 0.3218, 0.3803, 0.3986, 0.369, 0.2873, 0.5864, 0.2738, 0.5885, 0.365, 0.474, 0.3258, 0.4748, 0.2398, 0.4748, 0.2398, 0.474, 0.3258, 0.3823, 0.3847, 0.3662, 0.2914, 0.5974, 0.269, 0.5925, 0.3675, 0.4701, 0.3265, 0.4726, 0.2301, 0.4726, 0.2301, 0.4701, 0.3265, 0.3831, 0.3885, 0.365, 0.2908, 0.4909, 0.237, 0.4937, 0.3292, 0.3725, 0.3914, 0.3646, 0.281, 0.5979, 0.2684, 0.5962, 0.3705, 0.4937, 0.3292, 0.4909, 0.237, 0.4863, 0.3116, 0.5987, 0.3645, 0.473, 0.9378, 0.6176, 0.7263, 0.5634, 0.7577, 0.5904, 0.3066, 0.6457, 0.3069, 0.3759, 0.3768, 0.4863, 0.3116, 0.473, 0.9378, 0.49, 0.302, 0.6125, 0.3575, 0.4746, 0.9314, 0.3725, 0.3914, 0.4937, 0.3292, 0.4736, 0.94, 0.4701, 0.3265, 0.5925, 0.3675, 0.4713, 0.9336, 0.3712, 0.3865, 0.49, 0.302, 0.4746, 0.9314, 0.3831, 0.3885, 0.4701, 0.3265, 0.4713, 0.9336, 0.4746, 0.3218, 0.5836, 0.3557, 0.4767, 0.9217, 0.4937, 0.3292, 0.5962, 0.3705, 0.4736, 0.94, 0.474, 0.3258, 0.5885, 0.365, 0.472, 0.9401, 0.3803, 0.3986, 0.4746, 0.3218, 0.4767, 0.9217, 0.3823, 0.3847, 0.474, 0.3258, 0.472, 0.9401, 1.524, 0.1358, 1.472, 0.1333, 1.499, -0.2916, 1.554, -0.2898, 0.7215, 0.7171, 0.6681, 0.7577, 0.7007, 0.3124, 0.7546, 0.317, 0.1928, 0.7011, 0.137, 0.7326, 0.1606, 0.2872, 0.2143, 0.292, 0.2976, 0.7076, 0.2438, 0.7298, 0.2671, 0.2984, 0.3195, 0.3022, 0.4037, 0.729, 0.3479, 0.7507, 0.372, 0.3047, 0.426, 0.3046, 0.5117, 0.7267, 0.457, 0.7523, 0.4805, 0.3059, 0.5351, 0.305, 0.5634, 0.7577, 0.5117, 0.7267, 0.5351, 0.305, 0.5904, 0.3066, 0.6681, 0.7577, 0.6176, 0.7263, 0.6457, 0.3069, 0.7007, 0.3124, 0.7711, 0.7513, 0.7215, 0.7171, 0.7546, 0.317, 0.8081, 0.3243, 0.2438, 0.7298, 0.1928, 0.7011, 0.2143, 0.292, 0.2671, 0.2984, 0.3479, 0.7507, 0.2976, 0.7076, 0.3195, 0.3022, 0.372, 0.3047, 0.457, 0.7523, 0.4037, 0.729, 0.426, 0.3046, 0.4805, 0.3059, 1.82, -0.2809, 1.768, -0.2827, 1.765, -0.6664, 1.811, -0.6713, 1.798, 0.138, 1.743, 0.1377, 1.768, -0.2827, 1.82, -0.2809, 1.472, 0.1333, 1.419, 0.1295, 1.445, -0.2964, 1.499, -0.2916, 1.419, 0.1295, 1.367, 0.1231, 1.39, -0.3021, 1.445, -0.2964, 1.743, 0.1377, 1.687, 0.1361, 1.716, -0.2846, 1.768, -0.2827, 1.367, 0.1231, 1.313, 0.1183, 1.334, -0.3086, 1.39, -0.3021, 1.687, 0.1361, 1.633, 0.137, 1.663, -0.2865, 1.716, -0.2846, 1.96, 0.1554, 1.907, 0.1481, 1.925, -0.2725, 1.979, -0.2703, 1.633, 0.137, 1.578, 0.1357, 1.609, -0.2887, 1.663, -0.2865, 1.907, 0.1481, 1.853, 0.1436, 1.872, -0.2766, 1.925, -0.2725, 1.578, 0.1357, 1.524, 0.1358, 1.554, -0.2898, 1.609, -0.2887, 1.853, 0.1436, 1.798, 0.138, 1.82, -0.2809, 1.872, -0.2766, 1.504, -0.6964, 1.456, -0.7121, 1.63, -1.002, 1.625, -0.9459, 1.499, -0.2916, 1.445, -0.2964, 1.504, -0.6964, 1.55, -0.6846, 1.445, -0.2964, 1.39, -0.3021, 1.456, -0.7121, 1.504, -0.6964, 1.768, -0.2827, 1.716, -0.2846, 1.722, -0.6648, 1.765, -0.6664, 1.39, -0.3021, 1.334, -0.3086, 1.403, -0.7321, 1.456, -0.7121, 1.716, -0.2846, 1.663, -0.2865, 1.679, -0.6664, 1.722, -0.6648, 1.979, -0.2703, 1.925, -0.2725, 1.912, -0.692, 1.973, -0.7091, 1.663, -0.2865, 1.609, -0.2887, 1.637, -0.6709, 1.679, -0.6664, 1.925, -0.2725, 1.872, -0.2766, 1.859, -0.6796, 1.912, -0.692, 1.609, -0.2887, 1.554, -0.2898, 1.594, -0.6765, 1.637, -0.6709, 1.872, -0.2766, 1.82, -0.2809, 1.811, -0.6713, 1.859, -0.6796, 1.554, -0.2898, 1.499, -0.2916, 1.55, -0.6846, 1.594, -0.6765, 1.722, -0.8882, 1.705, -0.8823, 1.689, -0.8843, 1.672, -0.8909, 1.656, -0.9013, 1.639, -0.9163, 1.625, -0.9459, 1.63, -1.002, 1.729, -1.223, 1.761, -1.02, 1.751, -0.9428, 1.736, -0.9054, 1.765, -0.6664, 1.722, -0.6648, 1.705, -0.8823, 1.722, -0.8882, 1.456, -0.7121, 1.403, -0.7321, 1.729, -1.223, 1.63, -1.002, 1.722, -0.6648, 1.679, -0.6664, 1.689, -0.8843, 1.705, -0.8823, 1.973, -0.7091, 1.912, -0.692, 1.761, -1.02, 1.729, -1.223, 1.679, -0.6664, 1.637, -0.6709, 1.672, -0.8909, 1.689, -0.8843, 1.912, -0.692, 1.859, -0.6796, 1.751, -0.9428, 1.761, -1.02, 1.637, -0.6709, 1.594, -0.6765, 1.656, -0.9013, 1.672, -0.8909, 1.859, -0.6796, 1.811, -0.6713, 1.736, -0.9054, 1.751, -0.9428, 1.594, -0.6765, 1.55, -0.6846, 1.639, -0.9163, 1.656, -0.9013, 1.811, -0.6713, 1.765, -0.6664, 1.722, -0.8882, 1.736, -0.9054, 1.55, -0.6846, 1.504, -0.6964, 1.625, -0.9459, 1.639, -0.9163])
me_grid_014.materials.append(mat_bark)
me_grid_014.materials.append(mat_tip)
me_grid_014.materials.append(mat_bloodbark)
me_grid_014.use_remesh_preserve_volume = False
me_grid_014.use_remesh_preserve_attributes = False
me_grid_014.use_mirror_vertex_groups = False
me_grid_014.update()

# ---- objects
ob_grid_007 = bpy.data.objects.new('Grid.007', me_grid_014)
ob_lamp = bpy.data.objects.new('Lamp', light_lamp)
ob_camera = bpy.data.objects.new('Camera', cam_camera)

# ---- transforms, parenting, visibility, modifiers, constraints
ob_grid_007.location = (-0.09271, -0.3267, 2.57)
ob_grid_007.lineart.crease_threshold = 0.0
ob_lamp.location = (2.208, 0.4081, 4.128)
ob_lamp.rotation_euler = (0.06328, -1.186, 2.399)
ob_lamp.lock_rotations_4d = False
ob_lamp.empty_display_type = 'ARROWS'
ob_lamp.color = (0.0, 0.0, 0.0, 0.0)
ob_lamp.lineart.crease_threshold = 0.0
ob_camera.location = (7.481, -6.508, 5.344)
ob_camera.rotation_euler = (1.109, 0.01082, 0.8149)
ob_camera.lock_rotations_4d = False
ob_camera.empty_display_type = 'ARROWS'
ob_camera.color = (0.0, 0.0, 0.0, 0.0)
ob_camera.display_type = 'WIRE'
ob_camera.lineart.crease_threshold = 0.0

# ---- collection membership
col_collection_1.objects.link(ob_grid_007)
col_collection_1.objects.link(ob_lamp)
col_collection_1.objects.link(ob_camera)

# ---- scene / render settings (as saved in the file)
scene.camera = ob_camera
scene.frame_start = 1; scene.frame_end = 250; scene.frame_set(1)
scene.render.engine = 'BLENDER_EEVEE_NEXT'
scene.render.image_settings.color_mode = 'RGB'
scene.render.image_settings.compression = 90
scene.render.resolution_percentage = 50
scene.render.dither_intensity = 0.0
scene.render.bake_margin = 2
scene.cycles.use_denoising = False
scene.cycles.samples = 10
scene.cycles.sampling_pattern = 'TABULATED_SOBOL'
scene.cycles.light_sampling_threshold = 0.0
scene.cycles.use_adaptive_sampling = False
scene.cycles.use_light_tree = False
scene.cycles.blur_glossy = 0.0
scene.cycles.volume_bounces = 1
scene.cycles.pixel_filter_type = 'GAUSSIAN'
scene.cycles.sample_clamp_indirect = 0.0
scene.view_settings.view_transform = 'Standard'
bpy.context.view_layer.update()
